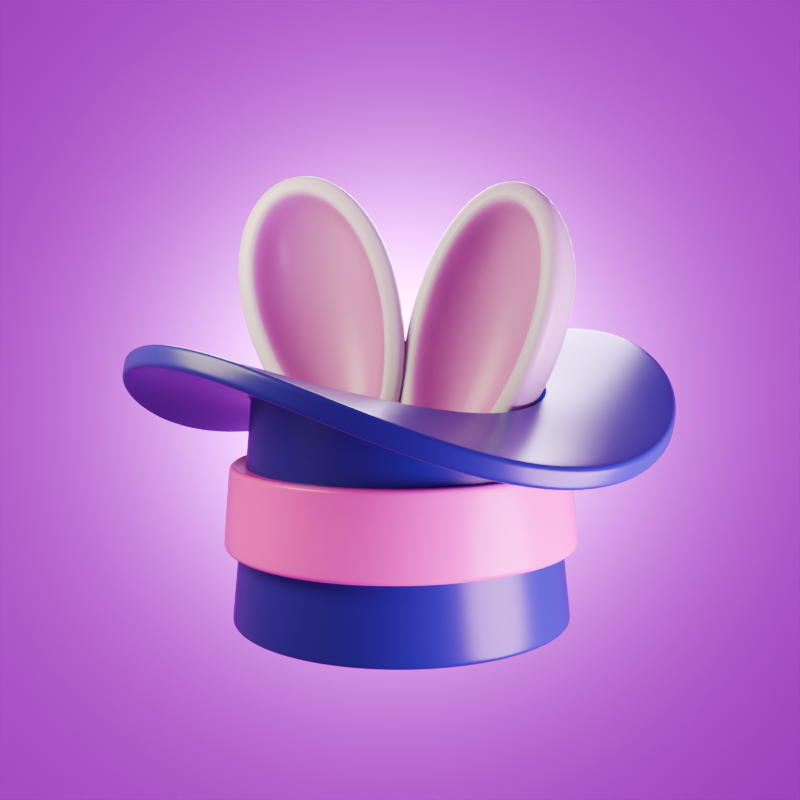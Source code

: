 # Source: Cute_Bunny_Ears_Magic_Hat.blend  (saved by Blender 4.0.36; exported with 4.5.12 LTS)
import bpy
from mathutils import Matrix  # noqa: F401  (used for matrix-valued properties, if any)

bpy.ops.wm.read_factory_settings(use_empty=True)
scene = bpy.context.scene
scene.name = 'Scene'

# ---- collections
col_collection = bpy.data.collections.new('Collection'); scene.collection.children.link(col_collection)

# ---- materials (node trees are filled in below, after node groups)
mat_material_001 = bpy.data.materials.new('Material.001')
mat_material_002 = bpy.data.materials.new('Material.002')
mat_material_003 = bpy.data.materials.new('Material.003')
mat_material_005 = bpy.data.materials.new('Material.005')
mat_material_004 = bpy.data.materials.new('Material.004')
mat_material = bpy.data.materials.new('Material')

# ---- node groups
ng_auto_smooth = bpy.data.node_groups.new('Auto Smooth', 'GeometryNodeTree')
_s = ng_auto_smooth.interface.new_socket(name='Geometry', in_out='OUTPUT', socket_type='NodeSocketGeometry')
_s = ng_auto_smooth.interface.new_socket(name='Geometry', in_out='INPUT', socket_type='NodeSocketGeometry')
_s = ng_auto_smooth.interface.new_socket(name='Angle', in_out='INPUT', socket_type='NodeSocketFloat')
_s.subtype = 'ANGLE'
_s.min_value = 0.0
_s.max_value = 3.142
ng_auto_smooth.is_modifier = True
_N = ng_auto_smooth.nodes; _L = ng_auto_smooth.links
n0 = _N.new('NodeGroupOutput'); n0.name = 'Group Output'; n0.location = (480, -100)
n1 = _N.new('NodeGroupInput'); n1.name = 'Group Input'; n1.location = (-420, -300)
n2 = _N.new('NodeGroupInput'); n2.name = 'Group Input.001'; n2.location = (-60, -100)
n3 = _N.new('GeometryNodeSetShadeSmooth'); n3.name = 'Set Shade Smooth'; n3.location = (120, -100)
n3.domain = 'EDGE'
n4 = _N.new('GeometryNodeSetShadeSmooth'); n4.name = 'Set Shade Smooth.001'; n4.location = (300, -100)
n5 = _N.new('GeometryNodeInputMeshEdgeAngle'); n5.name = 'Edge Angle'; n5.location = (-420, -220)
n6 = _N.new('GeometryNodeInputEdgeSmooth'); n6.name = 'Is Edge Smooth'; n6.location = (-60, -160)
n7 = _N.new('GeometryNodeInputShadeSmooth'); n7.name = 'Is Face Smooth'; n7.location = (-240, -340)
n8 = _N.new('FunctionNodeBooleanMath'); n8.name = 'Boolean Math'; n8.location = (-60, -220)
n9 = _N.new('FunctionNodeCompare'); n9.name = 'Compare'; n9.location = (-240, -180)
n9.operation = 'LESS_EQUAL'
_L.new(n5.outputs[0], n9.inputs[0])
_L.new(n4.outputs[0], n0.inputs[0])
_L.new(n1.outputs[1], n9.inputs[1])
_L.new(n9.outputs[0], n8.inputs[0])
_L.new(n7.outputs[0], n8.inputs[1])
_L.new(n2.outputs[0], n3.inputs[0])
_L.new(n6.outputs[0], n3.inputs[1])
_L.new(n3.outputs[0], n4.inputs[0])
_L.new(n8.outputs[0], n3.inputs[2])
n0.is_active_output = True

# ---- material node trees
mat_material_001.use_nodes = True; mat_material_001.node_tree.nodes.clear()
_N = mat_material_001.node_tree.nodes; _L = mat_material_001.node_tree.links
n0 = _N.new('ShaderNodeBsdfPrincipled'); n0.name = 'Principled BSDF'; n0.location = (10, 300)
n0.inputs[0].default_value = (0.02029, 0.02122, 0.2158, 1.0)
n0.inputs[2].default_value = 0.3
n0.inputs[3].default_value = 1.45
n1 = _N.new('ShaderNodeOutputMaterial'); n1.name = 'Material Output'; n1.location = (300, 300)
_L.new(n0.outputs[0], n1.inputs[0])
n1.is_active_output = True
mat_material_002.use_nodes = True; mat_material_002.node_tree.nodes.clear()
_N = mat_material_002.node_tree.nodes; _L = mat_material_002.node_tree.links
n0 = _N.new('ShaderNodeBsdfPrincipled'); n0.name = 'Principled BSDF'; n0.location = (10, 300)
n0.inputs[0].default_value = (0.7992, 0.1022, 0.5088, 1.0)
n0.inputs[2].default_value = 0.3
n0.inputs[3].default_value = 1.45
n1 = _N.new('ShaderNodeOutputMaterial'); n1.name = 'Material Output'; n1.location = (300, 300)
_L.new(n0.outputs[0], n1.inputs[0])
n1.is_active_output = True
mat_material_003.use_nodes = True; mat_material_003.node_tree.nodes.clear()
_N = mat_material_003.node_tree.nodes; _L = mat_material_003.node_tree.links
n0 = _N.new('ShaderNodeBsdfPrincipled'); n0.name = 'Principled BSDF'; n0.location = (10, 300)
n0.inputs[2].default_value = 0.35
n0.inputs[3].default_value = 1.45
n1 = _N.new('ShaderNodeOutputMaterial'); n1.name = 'Material Output'; n1.location = (300, 300)
n2 = _N.new('ShaderNodeAmbientOcclusion'); n2.name = 'Ambient Occlusion'; n2.location = (-774, 257)
n3 = _N.new('ShaderNodeValToRGB'); n3.name = 'Color Ramp'; n3.location = (-478, 240)
while len(n3.color_ramp.elements) > 1: n3.color_ramp.elements.remove(n3.color_ramp.elements[-1])
n3.color_ramp.elements[0].position = 0.3349; n3.color_ramp.elements[0].color = (0.1248, 0.01681, 0.08865, 1.0)
_e = n3.color_ramp.elements.new(1.0); _e.color = (1.0, 0.4621, 0.9472, 1.0)
_L.new(n0.outputs[0], n1.inputs[0])
_L.new(n2.outputs[0], n3.inputs[0])
_L.new(n3.outputs[0], n0.inputs[0])
n1.is_active_output = True
mat_material_005.use_nodes = True; mat_material_005.node_tree.nodes.clear()
_N = mat_material_005.node_tree.nodes; _L = mat_material_005.node_tree.links
n0 = _N.new('ShaderNodeBsdfPrincipled'); n0.name = 'Principled BSDF'; n0.location = (10, 300)
n0.inputs[0].default_value = (0.6241, 0.6239, 0.6239, 1.0)
n0.inputs[2].default_value = 0.35
n0.inputs[3].default_value = 1.45
n1 = _N.new('ShaderNodeOutputMaterial'); n1.name = 'Material Output'; n1.location = (300, 300)
_L.new(n0.outputs[0], n1.inputs[0])
n1.is_active_output = True
mat_material_004.use_nodes = True; mat_material_004.node_tree.nodes.clear()
_N = mat_material_004.node_tree.nodes; _L = mat_material_004.node_tree.links
n0 = _N.new('ShaderNodeBsdfPrincipled'); n0.name = 'Principled BSDF'; n0.location = (10, 300)
n0.inputs[0].default_value = (0.6241, 0.6239, 0.6239, 1.0)
n0.inputs[2].default_value = 0.35
n0.inputs[3].default_value = 1.45
n1 = _N.new('ShaderNodeOutputMaterial'); n1.name = 'Material Output'; n1.location = (300, 300)
_L.new(n0.outputs[0], n1.inputs[0])
n1.is_active_output = True
mat_material.use_nodes = True; mat_material.node_tree.nodes.clear()
_N = mat_material.node_tree.nodes; _L = mat_material.node_tree.links
n0 = _N.new('ShaderNodeBsdfPrincipled'); n0.name = 'Principled BSDF'; n0.location = (10, 300)
n0.inputs[0].default_value = (0.5477, 0.01939, 0.7455, 1.0)
n0.inputs[3].default_value = 1.45
n1 = _N.new('ShaderNodeOutputMaterial'); n1.name = 'Material Output'; n1.location = (300, 300)
_L.new(n0.outputs[0], n1.inputs[0])
n1.is_active_output = True

# ---- world
world_world = bpy.data.worlds.new('World'); scene.world = world_world
world_world.use_nodes = True; world_world.node_tree.nodes.clear()
_N = world_world.node_tree.nodes; _L = world_world.node_tree.links
n0 = _N.new('ShaderNodeOutputWorld'); n0.name = 'World Output'; n0.location = (300, 300)
n1 = _N.new('ShaderNodeBackground'); n1.name = 'Background'; n1.location = (10, 300)
n1.inputs[0].default_value = (0.5458, 0.1384, 0.5972, 1.0)
_L.new(n1.outputs[0], n0.inputs[0])
n0.is_active_output = True
world_world.color = (0.05088, 0.05088, 0.05088)
world_world.use_sun_shadow = False
world_world.sun_shadow_jitter_overblur = 0.0

# ---- cameras
cam_camera = bpy.data.cameras.new('Camera')

# ---- lights
light_area = bpy.data.lights.new('Area', 'AREA')
light_area.color = (0.4622, 0.3185, 0.584)
light_area.transmission_factor = 0.0
light_area.energy = 2000.0
light_area.shadow_maximum_resolution = 0.006
light_area.use_absolute_resolution = True
light_area.shape = 'DISK'
light_area.size = 5.0
light_area.size_y = 1.0
light_area_001 = bpy.data.lights.new('Area.001', 'AREA')
light_area_001.color = (1.0, 0.8308, 0.5223)
light_area_001.transmission_factor = 0.0
light_area_001.energy = 300.0
light_area_001.shadow_maximum_resolution = 0.006
light_area_001.use_absolute_resolution = True
light_area_001.shape = 'DISK'
light_area_001.size = 3.0
light_area_001.size_y = 1.0
light_area_002 = bpy.data.lights.new('Area.002', 'AREA')
light_area_002.color = (0.987, 0.363, 1.0)
light_area_002.transmission_factor = 0.0
light_area_002.energy = 600.0
light_area_002.shadow_maximum_resolution = 0.006
light_area_002.use_absolute_resolution = True
light_area_002.shape = 'DISK'
light_area_002.size = 3.0
light_area_002.size_y = 1.0
light_area_003 = bpy.data.lights.new('Area.003', 'AREA')
light_area_003.transmission_factor = 0.0
light_area_003.energy = 2000.0
light_area_003.shadow_maximum_resolution = 0.006
light_area_003.use_absolute_resolution = True
light_area_003.shape = 'DISK'
light_area_003.size = 3.0
light_area_003.size_y = 1.0

# ---- meshes
me_circle = bpy.data.meshes.new('Circle')
me_circle.from_pydata([(1.029e-09, 1.085, -9.893e-12), (-0.2117, 1.063, -0.04016), (-0.4152, 0.9996, -0.07416), (-0.6028, 0.8969, -0.0968), (-0.7672, 0.76, -0.1046), (-0.9021, 0.595, -0.09657), (-1.002, 0.4086, -0.07383), (-1.064, 0.2079, -0.03993), (-1.085, -4.749e-10, -9.893e-12), (-1.064, -0.2079, 0.03993), (-1.002, -0.4086, 0.07383), (-0.9021, -0.595, 0.09657), (-0.7672, -0.76, 0.1046), (-0.6028, -0.8969, 0.0968), (-0.4152, -0.9996, 0.07416), (-0.2117, -1.063, 0.04016), (1.029e-09, -1.085, -9.893e-12), (0.2117, -1.063, -0.04016), (0.4152, -0.9996, -0.07416), (0.6028, -0.8969, -0.0968), (0.7672, -0.76, -0.1046), (0.9021, -0.595, -0.09657), (1.002, -0.4086, -0.07383), (1.064, -0.2079, -0.03993), (1.085, -4.749e-10, -9.893e-12), (1.064, 0.2079, 0.03993), (1.002, 0.4086, 0.07383), (0.9021, 0.595, 0.09657), (0.7672, 0.76, 0.1046), (0.6028, 0.8969, 0.0968), (0.4152, 0.9996, 0.07416), (0.2117, 1.063, 0.04016), (1.602e-08, 2.029, 6.291e-09), (-0.3959, 1.985, -0.1523), (-0.7766, 1.854, -0.2807), (-1.127, 1.647, -0.3652), (-1.435, 1.38, -0.3934), (-1.687, 1.068, -0.3616), (-1.875, 0.7261, -0.2756), (-1.99, 0.3669, -0.1487), (-2.029, -1.734e-08, 7.184e-09), (-1.99, -0.3669, 0.1487), (-1.875, -0.7261, 0.2756), (-1.687, -1.068, 0.3616), (-1.435, -1.38, 0.3934), (-1.127, -1.647, 0.3652), (-0.7766, -1.854, 0.2807), (-0.3959, -1.985, 0.1523), (1.602e-08, -2.029, -6.291e-09), (0.3959, -1.985, -0.1523), (0.7766, -1.854, -0.2807), (1.127, -1.647, -0.3652), (1.435, -1.38, -0.3934), (1.687, -1.068, -0.3616), (1.875, -0.7261, -0.2756), (1.99, -0.3669, -0.1487), (2.029, -1.734e-08, -7.184e-09), (1.99, 0.3669, 0.1487), (1.875, 0.7261, 0.2756), (1.687, 1.068, 0.3616), (1.435, 1.38, 0.3934), (1.127, 1.647, 0.3652), (0.7766, 1.854, 0.2807), (0.3959, 1.985, 0.1523), (2.373e-09, 1.168, -1.74), (-0.2278, 1.144, -1.74), (-0.4468, 1.076, -1.74), (-0.6487, 0.9652, -1.74), (-0.8256, 0.8179, -1.74), (-0.9708, 0.6403, -1.74), (-1.079, 0.4397, -1.74), (-1.145, 0.2237, -1.74), (-1.168, -1.127e-09, -1.74), (-1.145, -0.2237, -1.74), (-1.079, -0.4397, -1.74), (-0.9708, -0.6403, -1.74), (-0.8256, -0.8179, -1.74), (-0.6487, -0.9652, -1.74), (-0.4468, -1.076, -1.74), (-0.2278, -1.144, -1.74), (2.373e-09, -1.168, -1.74), (0.2278, -1.144, -1.74), (0.4468, -1.076, -1.74), (0.6487, -0.9652, -1.74), (0.8256, -0.8179, -1.74), (0.9708, -0.6403, -1.74), (1.079, -0.4397, -1.74), (1.145, -0.2237, -1.74), (1.168, -1.127e-09, -1.74), (1.145, 0.2237, -1.74), (1.079, 0.4397, -1.74), (0.9708, 0.6403, -1.74), (0.8256, 0.8179, -1.74), (0.6487, 0.9652, -1.74), (0.4468, 1.076, -1.74), (0.2278, 1.144, -1.74), (-0.1806, 1.093, -0.1484), (0.03765, 1.113, -0.1052), (-0.3953, 1.027, -0.1864), (-0.5972, 0.9179, -0.2127), (-0.7764, 0.7691, -0.2221), (-0.923, 0.589, -0.2126), (-1.03, 0.3877, -0.1861), (-1.093, 0.1756, -0.1479), (-1.113, -0.03883, -0.1047), (-1.091, -0.2485, -0.063), (-1.029, -0.4473, -0.0286), (-0.9297, -0.6298, -0.006015), (-0.7979, -0.7905, 0.001843), (-0.6376, -0.9241, -0.006067), (-0.4535, -1.026, -0.02877), (-0.2514, -1.09, -0.06335), (-0.03765, -1.113, -0.1052), (0.1806, -1.093, -0.1484), (0.3953, -1.027, -0.1864), (0.5972, -0.9179, -0.2127), (0.7764, -0.7691, -0.2221), (0.923, -0.589, -0.2126), (1.03, -0.3877, -0.1861), (1.093, -0.1756, -0.1479), (1.113, 0.03883, -0.1047), (1.091, 0.2485, -0.063), (1.029, 0.4473, -0.0286), (0.9297, 0.6298, -0.006015), (0.7979, 0.7905, 0.001843), (0.6376, 0.9241, -0.006067), (0.4535, 1.026, -0.02877), (0.2514, 1.09, -0.06335), (-0.3482, 1.977, -0.3039), (0.04891, 2.029, -0.1514), (-0.7325, 1.838, -0.4327), (-1.089, 1.624, -0.5177), (-1.403, 1.348, -0.546), (-1.663, 1.029, -0.514), (-1.859, 0.6809, -0.4273), (-1.982, 0.3178, -0.2998), (-2.029, -0.05052, -0.1508), (-1.998, -0.416, -0.002336), (-1.891, -0.7712, 0.1239), (-1.711, -1.107, 0.2093), (-1.467, -1.412, 0.2407), (-1.166, -1.671, 0.2127), (-0.8207, -1.869, 0.1287), (-0.4436, -1.992, 0.0007748), (-0.04891, -2.029, -0.1514), (0.3482, -1.977, -0.3039), (0.7325, -1.838, -0.4327), (1.089, -1.624, -0.5177), (1.403, -1.348, -0.546), (1.663, -1.029, -0.514), (1.859, -0.6809, -0.4273), (1.982, -0.3178, -0.2998), (2.029, 0.05052, -0.1508), (1.998, 0.416, -0.002336), (1.891, 0.7712, 0.1239), (1.711, 1.107, 0.2093), (1.467, 1.412, 0.2407), (1.166, 1.671, 0.2127), (0.8207, 1.869, 0.1287), (0.4436, 1.992, 0.0007748), (-0.2528, 1.262, -1.764), (-0.0008983, 1.288, -1.764), (-0.4946, 1.186, -1.764), (-0.7167, 1.065, -1.764), (-0.9111, 0.9027, -1.764), (-1.071, 0.7075, -1.764), (-1.19, 0.4867, -1.764), (-1.263, 0.2484, -1.764), (-1.288, 0.0009095, -1.764), (-1.263, -0.2467, -1.764), (-1.19, -0.4855, -1.764), (-1.071, -0.7067, -1.764), (-0.9108, -0.9024, -1.764), (-0.716, -1.065, -1.764), (-0.4933, -1.187, -1.764), (-0.2512, -1.262, -1.764), (0.0008983, -1.288, -1.764), (0.2528, -1.262, -1.764), (0.4946, -1.186, -1.764), (0.7167, -1.065, -1.764), (0.9111, -0.9027, -1.764), (1.071, -0.7075, -1.764), (1.19, -0.4867, -1.764), (1.263, -0.2484, -1.764), (1.288, -0.0009095, -1.764), (1.263, 0.2467, -1.764), (1.19, 0.4855, -1.764), (1.071, 0.7067, -1.764), (0.9108, 0.9024, -1.764), (0.716, 1.065, -1.764), (0.4933, 1.187, -1.764), (0.2512, 1.262, -1.764), (-1.084, -0.4605, -0.6526), (-1.136, -0.4728, -1.215), (-1.024, -0.6813, -1.215), (-0.9788, -0.6566, -0.6526), (1.171, 0.0257, -0.6529), (1.23, 0.01224, -1.215), (1.206, 0.2473, -1.215), (1.149, 0.2479, -0.6528), (-0.8735, -0.8654, -1.215), (-0.8374, -0.8296, -0.6526), (1.136, 0.4728, -1.215), (1.084, 0.4605, -0.6526), (-0.69, -1.018, -1.215), (-0.6649, -0.9731, -0.6526), (1.024, 0.6813, -1.215), (0.9788, 0.6566, -0.6526), (-0.4801, -1.133, -1.215), (-0.4672, -1.081, -0.6526), (0.02491, 1.171, -0.6529), (0.01185, 1.23, -1.215), (-0.229, 1.206, -1.215), (-0.2038, 1.147, -0.6531), (0.8735, 0.8654, -1.215), (0.8374, 0.8296, -0.6526), (-0.2513, -1.205, -1.215), (-0.2513, -1.148, -0.6528), (-0.4617, 1.134, -1.215), (-0.4263, 1.077, -0.6533), (0.69, 1.018, -1.215), (0.6649, 0.9731, -0.6526), (-0.01185, -1.23, -1.215), (-0.02491, -1.171, -0.6529), (-0.6772, 1.016, -1.215), (-0.6337, 0.9627, -0.6535), (0.4801, 1.133, -1.215), (0.4672, 1.081, -0.6526), (0.229, -1.206, -1.215), (0.2038, -1.147, -0.6531), (-0.8666, 0.8585, -1.215), (-0.8172, 0.8096, -0.6535), (0.2513, 1.205, -1.215), (0.2513, 1.148, -0.6528), (0.4617, -1.134, -1.215), (0.4263, -1.077, -0.6533), (-1.022, 0.6683, -1.215), (-0.9682, 0.6252, -0.6535), (0.6772, -1.016, -1.215), (0.6337, -0.9627, -0.6535), (-1.137, 0.454, -1.215), (-1.08, 0.4186, -0.6533), (0.8666, -0.8585, -1.215), (0.8172, -0.8096, -0.6535), (-1.207, 0.2243, -1.215), (-1.148, 0.199, -0.6531), (1.022, -0.6683, -1.215), (0.9682, -0.6252, -0.6535), (-1.23, -0.01224, -1.215), (-1.171, -0.0257, -0.6529), (1.137, -0.454, -1.215), (1.08, -0.4186, -0.6533), (-1.206, -0.2473, -1.215), (-1.149, -0.2479, -0.6528), (1.207, -0.2243, -1.215), (1.148, -0.199, -0.6531)], [], [(4, 36, 35, 3), (31, 63, 62, 30), (18, 50, 49, 17), (5, 37, 36, 4), (0, 32, 63, 31), (19, 51, 50, 18), (6, 38, 37, 5), (20, 52, 51, 19), (7, 39, 38, 6), (21, 53, 52, 20), (8, 40, 39, 7), (22, 54, 53, 21), (9, 41, 40, 8), (23, 55, 54, 22), (10, 42, 41, 9), (24, 56, 55, 23), (11, 43, 42, 10), (25, 57, 56, 24), (12, 44, 43, 11), (26, 58, 57, 25), (13, 45, 44, 12), (27, 59, 58, 26), (14, 46, 45, 13), (1, 33, 32, 0), (28, 60, 59, 27), (15, 47, 46, 14), (2, 34, 33, 1), (29, 61, 60, 28), (16, 48, 47, 15), (3, 35, 34, 2), (30, 62, 61, 29), (17, 49, 48, 16), (10, 74, 75, 11), (24, 88, 89, 25), (11, 75, 76, 12), (25, 89, 90, 26), (12, 76, 77, 13), (26, 90, 91, 27), (13, 77, 78, 14), (0, 64, 65, 1), (27, 91, 92, 28), (14, 78, 79, 15), (1, 65, 66, 2), (28, 92, 93, 29), (15, 79, 80, 16), (2, 66, 67, 3), (29, 93, 94, 30), (16, 80, 81, 17), (3, 67, 68, 4), (30, 94, 95, 31), (17, 81, 82, 18), (4, 68, 69, 5), (31, 95, 64, 0), (18, 82, 83, 19), (5, 69, 70, 6), (19, 83, 84, 20), (6, 70, 71, 7), (20, 84, 85, 21), (7, 71, 72, 8), (21, 85, 86, 22), (8, 72, 73, 9), (22, 86, 87, 23), (9, 73, 74, 10), (23, 87, 88, 24), (65, 64, 95, 94, 93, 92, 91, 90, 89, 88, 87, 86, 85, 84, 83, 82, 81, 80, 79, 78, 77, 76, 75, 74, 73, 72, 71, 70, 69, 68, 67, 66), (100, 99, 131, 132), (127, 126, 158, 159), (114, 113, 145, 146), (101, 100, 132, 133), (97, 127, 159, 129), (115, 114, 146, 147), (102, 101, 133, 134), (116, 115, 147, 148), (103, 102, 134, 135), (117, 116, 148, 149), (104, 103, 135, 136), (118, 117, 149, 150), (105, 104, 136, 137), (119, 118, 150, 151), (106, 105, 137, 138), (120, 119, 151, 152), (107, 106, 138, 139), (121, 120, 152, 153), (108, 107, 139, 140), (122, 121, 153, 154), (109, 108, 140, 141), (123, 122, 154, 155), (110, 109, 141, 142), (96, 97, 129, 128), (124, 123, 155, 156), (111, 110, 142, 143), (98, 96, 128, 130), (125, 124, 156, 157), (112, 111, 143, 144), (99, 98, 130, 131), (126, 125, 157, 158), (113, 112, 144, 145), (194, 200, 172, 171), (198, 202, 186, 185), (107, 108, 201, 195), (121, 122, 203, 199), (108, 109, 205, 201), (122, 123, 207, 203), (109, 110, 209, 205), (212, 218, 162, 160), (123, 124, 215, 207), (110, 111, 217, 209), (96, 98, 219, 213), (124, 125, 221, 215), (111, 112, 223, 217), (98, 99, 225, 219), (125, 126, 227, 221), (112, 113, 229, 223), (99, 100, 231, 225), (126, 127, 233, 227), (113, 114, 235, 229), (100, 101, 237, 231), (127, 97, 210, 233), (114, 115, 239, 235), (101, 102, 241, 237), (115, 116, 243, 239), (102, 103, 245, 241), (116, 117, 247, 243), (103, 104, 249, 245), (117, 118, 251, 247), (104, 105, 253, 249), (118, 119, 255, 251), (105, 106, 192, 253), (119, 120, 196, 255), (160, 162, 163, 164, 165, 166, 167, 168, 169, 170, 171, 172, 173, 174, 175, 176, 177, 178, 179, 180, 181, 182, 183, 184, 185, 186, 187, 188, 189, 190, 191, 161), (50, 51, 147, 146), (37, 38, 134, 133), (51, 52, 148, 147), (38, 39, 135, 134), (52, 53, 149, 148), (39, 40, 136, 135), (53, 54, 150, 149), (40, 41, 137, 136), (54, 55, 151, 150), (41, 42, 138, 137), (55, 56, 152, 151), (42, 43, 139, 138), (56, 57, 153, 152), (43, 44, 140, 139), (57, 58, 154, 153), (44, 45, 141, 140), (58, 59, 155, 154), (45, 46, 142, 141), (32, 33, 128, 129), (59, 60, 156, 155), (46, 47, 143, 142), (33, 34, 130, 128), (60, 61, 157, 156), (47, 48, 144, 143), (34, 35, 131, 130), (61, 62, 158, 157), (48, 49, 145, 144), (35, 36, 132, 131), (62, 63, 159, 158), (49, 50, 146, 145), (36, 37, 133, 132), (63, 32, 129, 159), (197, 198, 185, 184), (193, 194, 171, 170), (250, 254, 183, 182), (248, 252, 169, 168), (246, 250, 182, 181), (244, 248, 168, 167), (242, 246, 181, 180), (240, 244, 167, 166), (238, 242, 180, 179), (236, 240, 166, 165), (211, 212, 160, 161), (234, 238, 179, 178), (230, 236, 165, 164), (228, 234, 178, 177), (226, 232, 191, 190), (224, 230, 164, 163), (222, 228, 177, 176), (220, 226, 190, 189), (218, 224, 163, 162), (216, 222, 176, 175), (214, 220, 189, 188), (97, 96, 213, 210), (208, 216, 175, 174), (232, 211, 161, 191), (206, 214, 188, 187), (204, 208, 174, 173), (202, 206, 187, 186), (200, 204, 173, 172), (120, 121, 199, 196), (254, 197, 184, 183), (252, 193, 170, 169), (197, 254, 255, 196), (193, 252, 253, 192), (254, 250, 251, 255), (252, 248, 249, 253), (250, 246, 247, 251), (248, 244, 245, 249), (246, 242, 243, 247), (244, 240, 241, 245), (242, 238, 239, 243), (240, 236, 237, 241), (238, 234, 235, 239), (211, 232, 233, 210), (236, 230, 231, 237), (234, 228, 229, 235), (232, 226, 227, 233), (230, 224, 225, 231), (228, 222, 223, 229), (226, 220, 221, 227), (224, 218, 219, 225), (222, 216, 217, 223), (220, 214, 215, 221), (218, 212, 213, 219), (216, 208, 209, 217), (214, 206, 207, 215), (212, 211, 210, 213), (208, 204, 205, 209), (206, 202, 203, 207), (204, 200, 201, 205), (202, 198, 199, 203), (200, 194, 195, 201), (198, 197, 196, 199), (194, 193, 192, 195), (106, 107, 195, 192)])
me_circle.polygons.foreach_set('use_smooth', [True] * 226)
_uv = me_circle.uv_layers.new(name='UVMap')
_uv.uv.foreach_set('vector', [0.0, 0.0, 0.0, 0.0, 0.0, 0.0, 0.0, 0.0, 0.0, 0.0, 0.0, 0.0, 0.0, 0.0, 0.0, 0.0, 0.0, 0.0, 0.0, 0.0, 0.0, 0.0, 0.0, 0.0, 0.0, 0.0, 0.0, 0.0, 0.0, 0.0, 0.0, 0.0, 0.0, 0.0, 0.0, 0.0, 0.0, 0.0, 0.0, 0.0, 0.0, 0.0, 0.0, 0.0, 0.0, 0.0, 0.0, 0.0, 0.0, 0.0, 0.0, 0.0, 0.0, 0.0, 0.0, 0.0, 0.0, 0.0, 0.0, 0.0, 0.0, 0.0, 0.0, 0.0, 0.0, 0.0, 0.0, 0.0, 0.0, 0.0, 0.0, 0.0, 0.0, 0.0, 0.0, 0.0, 0.0, 0.0, 0.0, 0.0, 0.0, 0.0, 0.0, 0.0, 0.0, 0.0, 0.0, 0.0, 0.0, 0.0, 0.0, 0.0, 0.0, 0.0, 0.0, 0.0, 0.0, 0.0, 0.0, 0.0, 0.0, 0.0, 0.0, 0.0, 0.0, 0.0, 0.0, 0.0, 0.0, 0.0, 0.0, 0.0, 0.0, 0.0, 0.0, 0.0, 0.0, 0.0, 0.0, 0.0, 0.0, 0.0, 0.0, 0.0, 0.0, 0.0, 0.0, 0.0, 0.0, 0.0, 0.0, 0.0, 0.0, 0.0, 0.0, 0.0, 0.0, 0.0, 0.0, 0.0, 0.0, 0.0, 0.0, 0.0, 0.0, 0.0, 0.0, 0.0, 0.0, 0.0, 0.0, 0.0, 0.0, 0.0, 0.0, 0.0, 0.0, 0.0, 0.0, 0.0, 0.0, 0.0, 0.0, 0.0, 0.0, 0.0, 0.0, 0.0, 0.0, 0.0, 0.0, 0.0, 0.0, 0.0, 0.0, 0.0, 0.0, 0.0, 0.0, 0.0, 0.0, 0.0, 0.0, 0.0, 0.0, 0.0, 0.0, 0.0, 0.0, 0.0, 0.0, 0.0, 0.0, 0.0, 0.0, 0.0, 0.0, 0.0, 0.0, 0.0, 0.0, 0.0, 0.0, 0.0, 0.0, 0.0, 0.0, 0.0, 0.0, 0.0, 0.0, 0.0, 0.0, 0.0, 0.0, 0.0, 0.0, 0.0, 0.0, 0.0, 0.0, 0.0, 0.0, 0.0, 0.0, 0.0, 0.0, 0.0, 0.0, 0.0, 0.0, 0.0, 0.0, 0.0, 0.0, 0.0, 0.0, 0.0, 0.0, 0.0, 0.0, 0.0, 0.0, 0.0, 0.0, 0.0, 0.0, 0.0, 0.0, 0.0, 0.0, 0.0, 0.0, 0.0, 0.0, 0.0, 0.0, 0.0, 0.0, 0.0, 0.0, 0.0, 0.0, 0.0, 0.0, 0.0, 0.0, 0.0, 0.0, 0.0, 0.0, 0.0, 0.0, 0.0, 0.0, 0.0, 0.0, 0.0, 0.0, 0.0, 0.0, 0.0, 0.0, 0.0, 0.0, 0.0, 0.0, 0.0, 0.0, 0.0, 0.0, 0.0, 0.0, 0.0, 0.0, 0.0, 0.0, 0.0, 0.0, 0.0, 0.0, 0.0, 0.0, 0.0, 0.0, 0.0, 0.0, 0.0, 0.0, 0.0, 0.0, 0.0, 0.0, 0.0, 0.0, 0.0, 0.0, 0.0, 0.0, 0.0, 0.0, 0.0, 0.0, 0.0, 0.0, 0.0, 0.0, 0.0, 0.0, 0.0, 0.0, 0.0, 0.0, 0.0, 0.0, 0.0, 0.0, 0.0, 0.0, 0.0, 0.0, 0.0, 0.0, 0.0, 0.0, 0.0, 0.0, 0.0, 0.0, 0.0, 0.0, 0.0, 0.0, 0.0, 0.0, 0.0, 0.0, 0.0, 0.0, 0.0, 0.0, 0.0, 0.0, 0.0, 0.0, 0.0, 0.0, 0.0, 0.0, 0.0, 0.0, 0.0, 0.0, 0.0, 0.0, 0.0, 0.0, 0.0, 0.0, 0.0, 0.0, 0.0, 0.0, 0.0, 0.0, 0.0, 0.0, 0.0, 0.0, 0.0, 0.0, 0.0, 0.0, 0.0, 0.0, 0.0, 0.0, 0.0, 0.0, 0.0, 0.0, 0.0, 0.0, 0.0, 0.0, 0.0, 0.0, 0.0, 0.0, 0.0, 0.0, 0.0, 0.0, 0.0, 0.0, 0.0, 0.0, 0.0, 0.0, 0.0, 0.0, 0.0, 0.0, 0.0, 0.0, 0.0, 0.0, 0.0, 0.0, 0.0, 0.0, 0.0, 0.0, 0.0, 0.0, 0.0, 0.0, 0.0, 0.0, 0.0, 0.0, 0.0, 0.0, 0.0, 0.0, 0.0, 0.0, 0.0, 0.0, 0.0, 0.0, 0.0, 0.0, 0.0, 0.0, 0.0, 0.0, 0.0, 0.0, 0.0, 0.0, 0.0, 0.0, 0.0, 0.0, 0.0, 0.0, 0.0, 0.0, 0.0, 0.0, 0.0, 0.0, 0.0, 0.0, 0.0, 0.0, 0.0, 0.0, 0.0, 0.0, 0.0, 0.0, 0.0, 0.0, 0.0, 0.0, 0.0, 0.0, 0.0, 0.0, 0.0, 0.0, 0.0, 0.0, 0.0, 0.0, 0.0, 0.0, 0.0, 0.0, 0.0, 0.0, 0.0, 0.0, 0.0, 0.0, 0.0, 0.0, 0.0, 0.0, 0.0, 0.0, 0.0, 0.0, 0.0, 0.0, 0.0, 0.0, 0.0, 0.0, 0.0, 0.0, 0.0, 0.0, 0.0, 0.0, 0.0, 0.0, 0.0, 0.0, 0.0, 0.0, 0.0, 0.0, 0.0, 0.0, 0.0, 0.0, 0.0, 0.0, 0.0, 0.0, 0.0, 0.0, 0.0, 0.0, 0.0, 0.0, 0.0, 0.0, 0.0, 0.0, 0.0, 0.0, 0.0, 0.0, 0.0, 0.0, 0.0, 0.0, 0.0, 0.0, 0.0, 0.0, 0.0, 0.0, 0.0, 0.0, 0.0, 0.0, 0.0, 0.0, 0.0, 0.0, 0.0, 0.0, 0.0, 0.0, 0.0, 0.0, 0.0, 0.0, 0.0, 0.0, 0.0, 0.0, 0.0, 0.0, 0.0, 0.0, 0.0, 0.0, 0.0, 0.0, 0.0, 0.0, 0.0, 0.0, 0.0, 0.0, 0.0, 0.0, 0.0, 0.0, 0.0, 0.0, 0.0, 0.0, 0.0, 0.0, 0.0, 0.0, 0.0, 0.0, 0.0, 0.0, 0.0, 0.0, 0.0, 0.0, 0.0, 0.0, 0.0, 0.0, 0.0, 0.0, 0.0, 0.0, 0.0, 0.0, 0.0, 0.0, 0.0, 0.0, 0.0, 0.0, 0.0, 0.0, 0.0, 0.0, 0.0, 0.0, 0.0, 0.0, 0.0, 0.0, 0.0, 0.0, 0.0, 0.0, 0.0, 0.0, 0.0, 0.0, 0.0, 0.0, 0.0, 0.0, 0.0, 0.0, 0.0, 0.0, 0.0, 0.0, 0.0, 0.0, 0.0, 0.0, 0.0, 0.0, 0.0, 0.0, 0.0, 0.0, 0.0, 0.0, 0.0, 0.0, 0.0, 0.0, 0.0, 0.0, 0.0, 0.0, 0.0, 0.0, 0.0, 0.0, 0.0, 0.0, 0.0, 0.0, 0.0, 0.0, 0.0, 0.0, 0.0, 0.0, 0.0, 0.0, 0.0, 0.0, 0.0, 0.0, 0.0, 0.0, 0.0, 0.0, 0.0, 0.0, 0.0, 0.0, 0.0, 0.0, 0.0, 0.0, 0.0, 0.0, 0.0, 0.0, 0.0, 0.0, 0.0, 0.0, 0.0, 0.0, 0.0, 0.0, 0.0, 0.0, 0.0, 0.0, 0.0, 0.0, 0.0, 0.0, 0.0, 0.0, 0.0, 0.0, 0.0, 0.0, 0.0, 0.0, 0.0, 0.0, 0.0, 0.0, 0.0, 0.0, 0.0, 0.0, 0.0, 0.0, 0.0, 0.0, 0.0, 0.0, 0.0, 0.0, 0.0, 0.0, 0.0, 0.0, 0.0, 0.0, 0.0, 0.0, 0.0, 0.0, 0.0, 0.0, 0.0, 0.0, 0.0, 0.0, 0.0, 0.0, 0.0, 0.0, 0.0, 0.0, 0.0, 0.0, 0.0, 0.0, 0.0, 0.0, 0.0, 0.0, 0.0, 0.0, 0.0, 0.0, 0.0, 0.0, 0.0, 0.0, 0.0, 0.0, 0.0, 0.0, 0.0, 0.0, 0.0, 0.0, 0.0, 0.0, 0.0, 0.0, 0.0, 0.0, 0.0, 0.0, 0.0, 0.0, 0.0, 0.0, 0.0, 0.0, 0.0, 0.0, 0.0, 0.0, 0.0, 0.0, 0.0, 0.0, 0.0, 0.0, 0.0, 0.0, 0.0, 0.0, 0.0, 0.0, 0.0, 0.0, 0.0, 0.0, 0.0, 0.0, 0.0, 0.0, 0.0, 0.0, 0.0, 0.0, 0.0, 0.0, 0.0, 0.0, 0.0, 0.0, 0.0, 0.0, 0.0, 0.0, 0.0, 0.0, 0.0, 0.0, 0.0, 0.0, 0.0, 0.0, 0.0, 0.0, 0.0, 0.0, 0.0, 0.0, 0.0, 0.0, 0.0, 0.0, 0.0, 0.0, 0.0, 0.0, 0.0, 0.0, 0.0, 0.0, 0.0, 0.0, 0.0, 0.0, 0.0, 0.0, 0.0, 0.0, 0.0, 0.0, 0.0, 0.0, 0.0, 0.0, 0.0, 0.0, 0.0, 0.0, 0.0, 0.0, 0.0, 0.0, 0.0, 0.0, 0.0, 0.0, 0.0, 0.0, 0.0, 0.0, 0.0, 0.0, 0.0, 0.0, 0.0, 0.0, 0.0, 0.0, 0.0, 0.0, 0.0, 0.0, 0.0, 0.0, 0.0, 0.0, 0.0, 0.0, 0.0, 0.0, 0.0, 0.0, 0.0, 0.0, 0.0, 0.0, 0.0, 0.0, 0.0, 0.0, 0.0, 0.0, 0.0, 0.0, 0.0, 0.0, 0.0, 0.0, 0.0, 0.0, 0.0, 0.0, 0.0, 0.0, 0.0, 0.0, 0.0, 0.0, 0.0, 0.0, 0.0, 0.0, 0.0, 0.0, 0.0, 0.0, 0.0, 0.0, 0.0, 0.0, 0.0, 0.0, 0.0, 0.0, 0.0, 0.0, 0.0, 0.0, 0.0, 0.0, 0.0, 0.0, 0.0, 0.0, 0.0, 0.0, 0.0, 0.0, 0.0, 0.0, 0.0, 0.0, 0.0, 0.0, 0.0, 0.0, 0.0, 0.0, 0.0, 0.0, 0.0, 0.0, 0.0, 0.0, 0.0, 0.0, 0.0, 0.0, 0.0, 0.0, 0.0, 0.0, 0.0, 0.0, 0.0, 0.0, 0.0, 0.0, 0.0, 0.0, 0.0, 0.0, 0.0, 0.0, 0.0, 0.0, 0.0, 0.0, 0.0, 0.0, 0.0, 0.0, 0.0, 0.0, 0.0, 0.0, 0.0, 0.0, 0.0, 0.0, 0.0, 0.0, 0.0, 0.0, 0.0, 0.0, 0.0, 0.0, 0.0, 0.0, 0.0, 0.0, 0.0, 0.0, 0.0, 0.0, 0.0, 0.0, 0.0, 0.0, 0.0, 0.0, 0.0, 0.0, 0.0, 0.0, 0.0, 0.0, 0.0, 0.0, 0.0, 0.0, 0.0, 0.0, 0.0, 0.0, 0.0, 0.0, 0.0, 0.0, 0.0, 0.0, 0.0, 0.0, 0.0, 0.0, 0.0, 0.0, 0.0, 0.0, 0.0, 0.0, 0.0, 0.0, 0.0, 0.0, 0.0, 0.0, 0.0, 0.0, 0.0, 0.0, 0.0, 0.0, 0.0, 0.0, 0.0, 0.0, 0.0, 0.0, 0.0, 0.0, 0.0, 0.0, 0.0, 0.0, 0.0, 0.0, 0.0, 0.0, 0.0, 0.0, 0.0, 0.0, 0.0, 0.0, 0.0, 0.0, 0.0, 0.0, 0.0, 0.0, 0.0, 0.0, 0.0, 0.0, 0.0, 0.0, 0.0, 0.0, 0.0, 0.0, 0.0, 0.0, 0.0, 0.0, 0.0, 0.0, 0.0, 0.0, 0.0, 0.0, 0.0, 0.0, 0.0, 0.0, 0.0, 0.0, 0.0, 0.0, 0.0, 0.0, 0.0, 0.0, 0.0, 0.0, 0.0, 0.0, 0.0, 0.0, 0.0, 0.0, 0.0, 0.0, 0.0, 0.0, 0.0, 0.0, 0.0, 0.0, 0.0, 0.0, 0.0, 0.0, 0.0, 0.0, 0.0, 0.0, 0.0, 0.0, 0.0, 0.0, 0.0, 0.0, 0.0, 0.0, 0.0, 0.0, 0.0, 0.0, 0.0, 0.0, 0.0, 0.0, 0.0, 0.0, 0.0, 0.0, 0.0, 0.0, 0.0, 0.0, 0.0, 0.0, 0.0, 0.0, 0.0, 0.0, 0.0, 0.0, 0.0, 0.0, 0.0, 0.0, 0.0, 0.0, 0.0, 0.0, 0.0, 0.0, 0.0, 0.0, 0.0, 0.0, 0.0, 0.0, 0.0, 0.0, 0.0, 0.0, 0.0, 0.0, 0.0, 0.0, 0.0, 0.0, 0.0, 0.0, 0.0, 0.0, 0.0, 0.0, 0.0, 0.0, 0.0, 0.0, 0.0, 0.0, 0.0, 0.0, 0.0, 0.0, 0.0, 0.0, 0.0, 0.0, 0.0, 0.0, 0.0, 0.0, 0.0, 0.0, 0.0, 0.0, 0.0, 0.0, 0.0, 0.0, 0.0, 0.0, 0.0, 0.0, 0.0, 0.0, 0.0, 0.0, 0.0, 0.0, 0.0, 0.0, 0.0, 0.0, 0.0, 0.0, 0.0, 0.0, 0.0, 0.0, 0.0, 0.0, 0.0, 0.0, 0.0, 0.0, 0.0, 0.0, 0.0, 0.0, 0.0, 0.0, 0.0, 0.0, 0.0, 0.0, 0.0, 0.0, 0.0, 0.0, 0.0, 0.0, 0.0, 0.0, 0.0, 0.0, 0.0, 0.0, 0.0, 0.0, 0.0, 0.0, 0.0, 0.0, 0.0, 0.0, 0.0, 0.0, 0.0, 0.0, 0.0, 0.0, 0.0, 0.0, 0.0, 0.0, 0.0, 0.0, 0.0, 0.0, 0.0, 0.0, 0.0, 0.0, 0.0, 0.0, 0.0, 0.0, 0.0, 0.0, 0.0, 0.0, 0.0, 0.0, 0.0, 0.0, 0.0, 0.0, 0.0, 0.0, 0.0, 0.0, 0.0, 0.0, 0.0, 0.0, 0.0, 0.0, 0.0, 0.0, 0.0, 0.0, 0.0, 0.0, 0.0, 0.0, 0.0, 0.0, 0.0, 0.0, 0.0, 0.0, 0.0, 0.0, 0.0, 0.0, 0.0, 0.0, 0.0, 0.0, 0.0, 0.0, 0.0, 0.0, 0.0, 0.0, 0.0, 0.0, 0.0, 0.0, 0.0, 0.0, 0.0, 0.0, 0.0, 0.0, 0.0, 0.0, 0.0, 0.0, 0.0, 0.0, 0.0, 0.0, 0.0, 0.0, 0.0, 0.0, 0.0, 0.0, 0.0, 0.0, 0.0, 0.0, 0.0, 0.0, 0.0, 0.0, 0.0, 0.0, 0.0, 0.0, 0.0, 0.0, 0.0, 0.0, 0.0, 0.0, 0.0, 0.0, 0.0, 0.0, 0.0, 0.0, 0.0, 0.0, 0.0, 0.0, 0.0, 0.0, 0.0, 0.0, 0.0, 0.0, 0.0, 0.0, 0.0, 0.0, 0.0, 0.0, 0.0, 0.0, 0.0, 0.0, 0.0, 0.0, 0.0, 0.0, 0.0, 0.0, 0.0, 0.0, 0.0, 0.0, 0.0, 0.0, 0.0, 0.0, 0.0, 0.0, 0.0, 0.0, 0.0, 0.0, 0.0, 0.0, 0.0, 0.0, 0.0, 0.0, 0.0, 0.0, 0.0, 0.0, 0.0, 0.0, 0.0, 0.0, 0.0, 0.0, 0.0, 0.0, 0.0, 0.0, 0.0, 0.0, 0.0, 0.0, 0.0, 0.0, 0.0, 0.0, 0.0, 0.0, 0.0, 0.0, 0.0, 0.0, 0.0, 0.0, 0.0, 0.0, 0.0, 0.0, 0.0, 0.0, 0.0, 0.0, 0.0, 0.0, 0.0, 0.0, 0.0, 0.0, 0.0, 0.0, 0.0, 0.0, 0.0, 0.0, 0.0, 0.0, 0.0, 0.0, 0.0, 0.0, 0.0, 0.0, 0.0, 0.0, 0.0, 0.0, 0.0, 0.0, 0.0, 0.0, 0.0, 0.0, 0.0, 0.0, 0.0, 0.0, 0.0, 0.0, 0.0, 0.0, 0.0, 0.0, 0.0, 0.0, 0.0, 0.0, 0.0, 0.0, 0.0, 0.0, 0.0, 0.0, 0.0, 0.0, 0.0, 0.0, 0.0, 0.0, 0.0, 0.0, 0.0, 0.0, 0.0, 0.0, 0.0, 0.0, 0.0, 0.0, 0.0, 0.0, 0.0, 0.0, 0.0, 0.0, 0.0, 0.0, 0.0, 0.0, 0.0, 0.0, 0.0, 0.0, 0.0, 0.0, 0.0, 0.0, 0.0, 0.0, 0.0, 0.0, 0.0, 0.0, 0.0, 0.0, 0.0, 0.0, 0.0, 0.0, 0.0, 0.0, 0.0, 0.0, 0.0, 0.0, 0.0, 0.0, 0.0, 0.0, 0.0, 0.0, 0.0, 0.0, 0.0, 0.0, 0.0, 0.0, 0.0, 0.0, 0.0, 0.0, 0.0, 0.0, 0.0, 0.0, 0.0, 0.0, 0.0, 0.0, 0.0, 0.0, 0.0, 0.0, 0.0, 0.0, 0.0, 0.0, 0.0, 0.0, 0.0, 0.0, 0.0, 0.0, 0.0, 0.0, 0.0, 0.0, 0.0, 0.0, 0.0, 0.0, 0.0, 0.0, 0.0, 0.0, 0.0, 0.0, 0.0, 0.0, 0.0, 0.0, 0.0, 0.0, 0.0, 0.0, 0.0, 0.0, 0.0, 0.0, 0.0, 0.0, 0.0, 0.0, 0.0, 0.0, 0.0, 0.0, 0.0, 0.0, 0.0, 0.0, 0.0, 0.0, 0.0, 0.0, 0.0, 0.0, 0.0, 0.0, 0.0, 0.0, 0.0, 0.0, 0.0, 0.0, 0.0, 0.0, 0.0, 0.0, 0.0, 0.0, 0.0, 0.0, 0.0, 0.0, 0.0, 0.0, 0.0, 0.0, 0.0, 0.0, 0.0, 0.0, 0.0, 0.0, 0.0, 0.0, 0.0, 0.0, 0.0, 0.0, 0.0, 0.0, 0.0, 0.0, 0.0, 0.0, 0.0, 0.0, 0.0, 0.0, 0.0, 0.0, 0.0, 0.0, 0.0, 0.0, 0.0, 0.0, 0.0, 0.0, 0.0, 0.0, 0.0, 0.0, 0.0, 0.0, 0.0, 0.0, 0.0, 0.0, 0.0, 0.0, 0.0, 0.0, 0.0, 0.0, 0.0, 0.0, 0.0, 0.0, 0.0, 0.0, 0.0, 0.0, 0.0, 0.0, 0.0, 0.0, 0.0, 0.0, 0.0, 0.0, 0.0, 0.0, 0.0, 0.0, 0.0, 0.0, 0.0, 0.0, 0.0, 0.0, 0.0, 0.0, 0.0, 0.0, 0.0, 0.0, 0.0, 0.0, 0.0, 0.0, 0.0, 0.0, 0.0, 0.0, 0.0, 0.0, 0.0, 0.0, 0.0, 0.0, 0.0, 0.0, 0.0, 0.0, 0.0, 0.0, 0.0, 0.0, 0.0, 0.0, 0.0, 0.0, 0.0, 0.0, 0.0, 0.0, 0.0, 0.0, 0.0, 0.0, 0.0, 0.0, 0.0, 0.0, 0.0, 0.0, 0.0, 0.0, 0.0, 0.0, 0.0, 0.0, 0.0, 0.0, 0.0, 0.0, 0.0, 0.0, 0.0, 0.0, 0.0, 0.0, 0.0, 0.0, 0.0, 0.0, 0.0, 0.0, 0.0, 0.0, 0.0, 0.0, 0.0, 0.0, 0.0, 0.0, 0.0, 0.0, 0.0, 0.0, 0.0, 0.0, 0.0, 0.0, 0.0, 0.0, 0.0, 0.0, 0.0, 0.0, 0.0, 0.0, 0.0, 0.0, 0.0, 0.0, 0.0, 0.0, 0.0])
me_circle.materials.append(mat_material_001)
me_circle.update()
me_circle_001 = bpy.data.meshes.new('Circle.001')
me_circle_001.from_pydata([(-0.02491, -1.171, -0.6529), (-0.01185, -1.23, -1.215), (0.6649, 0.9731, -0.6526), (0.69, 1.018, -1.215), (-0.4263, 1.077, -0.6533), (-0.4617, 1.134, -1.215), (-0.2513, -1.148, -0.6528), (-0.2513, -1.205, -1.215), (0.8374, 0.8296, -0.6526), (0.8735, 0.8654, -1.215), (-0.2038, 1.147, -0.6531), (-0.229, 1.206, -1.215), (0.01185, 1.23, -1.215), (0.02491, 1.171, -0.6529), (-0.4672, -1.081, -0.6526), (-0.4801, -1.133, -1.215), (0.9788, 0.6566, -0.6526), (1.024, 0.6813, -1.215), (-0.6649, -0.9731, -0.6526), (-0.69, -1.018, -1.215), (1.084, 0.4605, -0.6526), (1.136, 0.4728, -1.215), (-0.8374, -0.8296, -0.6526), (-0.8735, -0.8654, -1.215), (1.149, 0.2479, -0.6528), (1.206, 0.2473, -1.215), (1.23, 0.01224, -1.215), (1.171, 0.0257, -0.6529), (-0.9788, -0.6566, -0.6526), (-1.024, -0.6813, -1.215), (-1.136, -0.4728, -1.215), (-1.084, -0.4605, -0.6526), (-0.6772, 1.016, -1.215), (-0.6337, 0.9627, -0.6535), (0.4801, 1.133, -1.215), (0.4672, 1.081, -0.6526), (0.229, -1.206, -1.215), (0.2038, -1.147, -0.6531), (-0.8666, 0.8585, -1.215), (-0.8172, 0.8096, -0.6535), (0.2513, 1.205, -1.215), (0.2513, 1.148, -0.6528), (0.4617, -1.134, -1.215), (0.4263, -1.077, -0.6533), (-1.022, 0.6683, -1.215), (-0.9682, 0.6252, -0.6535), (0.6772, -1.016, -1.215), (0.6337, -0.9627, -0.6535), (-1.137, 0.454, -1.215), (-1.08, 0.4186, -0.6533), (0.8666, -0.8585, -1.215), (0.8172, -0.8096, -0.6535), (-1.207, 0.2243, -1.215), (-1.148, 0.199, -0.6531), (1.022, -0.6683, -1.215), (0.9682, -0.6252, -0.6535), (-1.23, -0.01224, -1.215), (-1.171, -0.0257, -0.6529), (1.137, -0.454, -1.215), (1.08, -0.4186, -0.6533), (-1.206, -0.2473, -1.215), (-1.149, -0.2479, -0.6528), (1.207, -0.2243, -1.215), (1.148, -0.199, -0.6531), (-1.28, -0.5427, -0.6325), (-1.156, -0.7751, -0.6331), (-0.9886, -0.9795, -0.6333), (1.358, 0.2902, -0.6317), (1.28, 0.5427, -0.6325), (-1.025, -1.015, -1.196), (1.333, 0.5547, -1.195), (-0.8097, -1.194, -1.195), (-0.7847, -1.149, -0.6331), (-0.272, 1.414, -1.191), (0.01155, 1.443, -1.192), (1.025, 1.015, -1.196), (1.201, 0.7996, -1.195), (-0.2938, -1.414, -1.194), (-0.5632, -1.329, -1.195), (-0.5451, 1.329, -1.19), (-0.2944, -1.357, -0.6316), (-0.02526, -1.384, -0.6305), (-0.5092, 1.272, -0.6283), (-0.7531, 1.138, -0.6276), (0.7847, 1.149, -0.6331), (0.5507, 1.277, -0.6325), (0.2463, -1.355, -0.6294), (-0.9679, 0.9589, -0.6273), (0.2944, 1.357, -0.6316), (0.5092, -1.272, -0.6283), (-1.145, 0.7431, -0.6276), (0.02526, 1.384, -0.6305), (0.7968, -1.191, -1.189), (0.5451, -1.329, -1.19), (-1.198, 0.7864, -1.189), (0.7531, -1.138, -0.6276), (-1.332, 0.5361, -1.19), (-1.276, 0.5003, -0.6283), (1.017, -1.008, -1.189), (0.9679, -0.9589, -0.6273), (-1.415, 0.2667, -1.191), (-1.356, 0.2407, -0.6294), (1.198, -0.7864, -1.189), (1.145, -0.7431, -0.6276), (-1.443, -0.0119, -1.192), (-1.384, -0.02601, -0.6305), (1.332, -0.5361, -1.19), (1.276, -0.5003, -0.6283), (-1.415, -0.2891, -1.194), (-1.358, -0.2902, -0.6317), (1.356, -0.2407, -0.6294), (1.384, 0.02601, -0.6305), (1.443, 0.0119, -1.192), (1.415, -0.2667, -1.191), (-1.201, -0.7996, -1.195), (-1.333, -0.5547, -1.195), (1.415, 0.2891, -1.194), (1.156, 0.7751, -0.6331), (0.9886, 0.9795, -0.6333), (-0.5507, -1.277, -0.6325), (-0.2463, 1.355, -0.6294), (0.8097, 1.194, -1.195), (-0.01155, -1.443, -1.192), (-0.7968, 1.191, -1.189), (0.5632, 1.329, -1.195), (0.272, -1.414, -1.191), (-1.017, 1.008, -1.189), (0.2938, 1.414, -1.194)], [], [(26, 27, 63, 62), (30, 31, 61, 60), (62, 63, 59, 58), (60, 61, 57, 56), (58, 59, 55, 54), (56, 57, 53, 52), (54, 55, 51, 50), (52, 53, 49, 48), (50, 51, 47, 46), (48, 49, 45, 44), (46, 47, 43, 42), (12, 13, 41, 40), (44, 45, 39, 38), (42, 43, 37, 36), (40, 41, 35, 34), (38, 39, 33, 32), (36, 37, 0, 1), (34, 35, 2, 3), (32, 33, 4, 5), (1, 0, 6, 7), (3, 2, 8, 9), (5, 4, 10, 11), (7, 6, 14, 15), (9, 8, 16, 17), (11, 10, 13, 12), (15, 14, 18, 19), (17, 16, 20, 21), (19, 18, 22, 23), (21, 20, 24, 25), (23, 22, 28, 29), (25, 24, 27, 26), (29, 28, 31, 30), (112, 113, 110, 111), (115, 108, 109, 64), (113, 106, 107, 110), (108, 104, 105, 109), (106, 102, 103, 107), (104, 100, 101, 105), (102, 98, 99, 103), (100, 96, 97, 101), (98, 92, 95, 99), (96, 94, 90, 97), (92, 93, 89, 95), (74, 127, 88, 91), (94, 126, 87, 90), (93, 125, 86, 89), (127, 124, 85, 88), (126, 123, 83, 87), (125, 122, 81, 86), (124, 121, 84, 85), (123, 79, 82, 83), (122, 77, 80, 81), (121, 75, 118, 84), (79, 73, 120, 82), (77, 78, 119, 80), (75, 76, 117, 118), (73, 74, 91, 120), (78, 71, 72, 119), (76, 70, 68, 117), (71, 69, 66, 72), (70, 116, 67, 68), (69, 114, 65, 66), (116, 112, 111, 67), (114, 115, 64, 65), (33, 39, 87, 83), (23, 29, 114, 69), (61, 31, 64, 109), (8, 2, 84, 118), (35, 41, 88, 85), (22, 18, 72, 66), (59, 63, 110, 107), (37, 43, 89, 86), (25, 26, 112, 116), (57, 61, 109, 105), (39, 45, 90, 87), (55, 59, 107, 103), (41, 13, 91, 88), (53, 57, 105, 101), (51, 55, 103, 99), (46, 42, 93, 92), (49, 53, 101, 97), (47, 51, 99, 95), (12, 40, 127, 74), (43, 47, 95, 89), (44, 38, 126, 94), (45, 49, 97, 90), (31, 28, 65, 64), (42, 36, 125, 93), (48, 44, 94, 96), (28, 22, 66, 65), (40, 34, 124, 127), (50, 46, 92, 98), (24, 20, 68, 67), (38, 32, 123, 126), (52, 48, 96, 100), (36, 1, 122, 125), (54, 50, 98, 102), (63, 27, 111, 110), (34, 3, 121, 124), (56, 52, 100, 104), (26, 62, 113, 112), (32, 5, 79, 123), (58, 54, 102, 106), (29, 30, 115, 114), (11, 12, 74, 73), (1, 7, 77, 122), (60, 56, 104, 108), (9, 17, 76, 75), (62, 58, 106, 113), (7, 15, 78, 77), (30, 60, 108, 115), (19, 23, 69, 71), (5, 11, 73, 79), (3, 9, 75, 121), (17, 21, 70, 76), (6, 0, 81, 80), (15, 19, 71, 78), (4, 33, 83, 82), (13, 10, 120, 91), (21, 25, 116, 70), (16, 8, 118, 117), (2, 35, 85, 84), (18, 14, 119, 72), (27, 24, 67, 111), (14, 6, 80, 119), (0, 37, 86, 81), (20, 16, 117, 68), (10, 4, 82, 120)])
me_circle_001.polygons.foreach_set('use_smooth', [True] * 128)
_uv = me_circle_001.uv_layers.new(name='UVMap')
_uv.uv.foreach_set('vector', [0.0, 0.0, 0.0, 0.0, 0.0, 0.0, 0.0, 0.0, 0.0, 0.0, 0.0, 0.0, 0.0, 0.0, 0.0, 0.0, 0.0, 0.0, 0.0, 0.0, 0.0, 0.0, 0.0, 0.0, 0.0, 0.0, 0.0, 0.0, 0.0, 0.0, 0.0, 0.0, 0.0, 0.0, 0.0, 0.0, 0.0, 0.0, 0.0, 0.0, 0.0, 0.0, 0.0, 0.0, 0.0, 0.0, 0.0, 0.0, 0.0, 0.0, 0.0, 0.0, 0.0, 0.0, 0.0, 0.0, 0.0, 0.0, 0.0, 0.0, 0.0, 0.0, 0.0, 0.0, 0.0, 0.0, 0.0, 0.0, 0.0, 0.0, 0.0, 0.0, 0.0, 0.0, 0.0, 0.0, 0.0, 0.0, 0.0, 0.0, 0.0, 0.0, 0.0, 0.0, 0.0, 0.0, 0.0, 0.0, 0.0, 0.0, 0.0, 0.0, 0.0, 0.0, 0.0, 0.0, 0.0, 0.0, 0.0, 0.0, 0.0, 0.0, 0.0, 0.0, 0.0, 0.0, 0.0, 0.0, 0.0, 0.0, 0.0, 0.0, 0.0, 0.0, 0.0, 0.0, 0.0, 0.0, 0.0, 0.0, 0.0, 0.0, 0.0, 0.0, 0.0, 0.0, 0.0, 0.0, 0.0, 0.0, 0.0, 0.0, 0.0, 0.0, 0.0, 0.0, 0.0, 0.0, 0.0, 0.0, 0.0, 0.0, 0.0, 0.0, 0.0, 0.0, 0.0, 0.0, 0.0, 0.0, 0.0, 0.0, 0.0, 0.0, 0.0, 0.0, 0.0, 0.0, 0.0, 0.0, 0.0, 0.0, 0.0, 0.0, 0.0, 0.0, 0.0, 0.0, 0.0, 0.0, 0.0, 0.0, 0.0, 0.0, 0.0, 0.0, 0.0, 0.0, 0.0, 0.0, 0.0, 0.0, 0.0, 0.0, 0.0, 0.0, 0.0, 0.0, 0.0, 0.0, 0.0, 0.0, 0.0, 0.0, 0.0, 0.0, 0.0, 0.0, 0.0, 0.0, 0.0, 0.0, 0.0, 0.0, 0.0, 0.0, 0.0, 0.0, 0.0, 0.0, 0.0, 0.0, 0.0, 0.0, 0.0, 0.0, 0.0, 0.0, 0.0, 0.0, 0.0, 0.0, 0.0, 0.0, 0.0, 0.0, 0.0, 0.0, 0.0, 0.0, 0.0, 0.0, 0.0, 0.0, 0.0, 0.0, 0.0, 0.0, 0.0, 0.0, 0.0, 0.0, 0.0, 0.0, 0.0, 0.0, 0.0, 0.0, 0.0, 0.0, 0.0, 0.0, 0.0, 0.0, 0.0, 0.0, 0.0, 0.0, 0.0, 0.0, 0.0, 0.0, 0.0, 0.0, 0.0, 0.0, 0.0, 0.0, 0.0, 0.0, 0.0, 0.0, 0.0, 0.0, 0.0, 0.0, 0.0, 0.0, 0.0, 0.0, 0.0, 0.0, 0.0, 0.0, 0.0, 0.0, 0.0, 0.0, 0.0, 0.0, 0.0, 0.0, 0.0, 0.0, 0.0, 0.0, 0.0, 0.0, 0.0, 0.0, 0.0, 0.0, 0.0, 0.0, 0.0, 0.0, 0.0, 0.0, 0.0, 0.0, 0.0, 0.0, 0.0, 0.0, 0.0, 0.0, 0.0, 0.0, 0.0, 0.0, 0.0, 0.0, 0.0, 0.0, 0.0, 0.0, 0.0, 0.0, 0.0, 0.0, 0.0, 0.0, 0.0, 0.0, 0.0, 0.0, 0.0, 0.0, 0.0, 0.0, 0.0, 0.0, 0.0, 0.0, 0.0, 0.0, 0.0, 0.0, 0.0, 0.0, 0.0, 0.0, 0.0, 0.0, 0.0, 0.0, 0.0, 0.0, 0.0, 0.0, 0.0, 0.0, 0.0, 0.0, 0.0, 0.0, 0.0, 0.0, 0.0, 0.0, 0.0, 0.0, 0.0, 0.0, 0.0, 0.0, 0.0, 0.0, 0.0, 0.0, 0.0, 0.0, 0.0, 0.0, 0.0, 0.0, 0.0, 0.0, 0.0, 0.0, 0.0, 0.0, 0.0, 0.0, 0.0, 0.0, 0.0, 0.0, 0.0, 0.0, 0.0, 0.0, 0.0, 0.0, 0.0, 0.0, 0.0, 0.0, 0.0, 0.0, 0.0, 0.0, 0.0, 0.0, 0.0, 0.0, 0.0, 0.0, 0.0, 0.0, 0.0, 0.0, 0.0, 0.0, 0.0, 0.0, 0.0, 0.0, 0.0, 0.0, 0.0, 0.0, 0.0, 0.0, 0.0, 0.0, 0.0, 0.0, 0.0, 0.0, 0.0, 0.0, 0.0, 0.0, 0.0, 0.0, 0.0, 0.0, 0.0, 0.0, 0.0, 0.0, 0.0, 0.0, 0.0, 0.0, 0.0, 0.0, 0.0, 0.0, 0.0, 0.0, 0.0, 0.0, 0.0, 0.0, 0.0, 0.0, 0.0, 0.0, 0.0, 0.0, 0.0, 0.0, 0.0, 0.0, 0.0, 0.0, 0.0, 0.0, 0.0, 0.0, 0.0, 0.0, 0.0, 0.0, 0.0, 0.0, 0.0, 0.0, 0.0, 0.0, 0.0, 0.0, 0.0, 0.0, 0.0, 0.0, 0.0, 0.0, 0.0, 0.0, 0.0, 0.0, 0.0, 0.0, 0.0, 0.0, 0.0, 0.0, 0.0, 0.0, 0.0, 0.0, 0.0, 0.0, 0.0, 0.0, 0.0, 0.0, 0.0, 0.0, 0.0, 0.0, 0.0, 0.0, 0.0, 0.0, 0.0, 0.0, 0.0, 0.0, 0.0, 0.0, 0.0, 0.0, 0.0, 0.0, 0.0, 0.0, 0.0, 0.0, 0.0, 0.0, 0.0, 0.0, 0.0, 0.0, 0.0, 0.0, 0.0, 0.0, 0.0, 0.0, 0.0, 0.0, 0.0, 0.0, 0.0, 0.0, 0.0, 0.0, 0.0, 0.0, 0.0, 0.0, 0.0, 0.0, 0.0, 0.0, 0.0, 0.0, 0.0, 0.0, 0.0, 0.0, 0.0, 0.0, 0.0, 0.0, 0.0, 0.0, 0.0, 0.0, 0.0, 0.0, 0.0, 0.0, 0.0, 0.0, 0.0, 0.0, 0.0, 0.0, 0.0, 0.0, 0.0, 0.0, 0.0, 0.0, 0.0, 0.0, 0.0, 0.0, 0.0, 0.0, 0.0, 0.0, 0.0, 0.0, 0.0, 0.0, 0.0, 0.0, 0.0, 0.0, 0.0, 0.0, 0.0, 0.0, 0.0, 0.0, 0.0, 0.0, 0.0, 0.0, 0.0, 0.0, 0.0, 0.0, 0.0, 0.0, 0.0, 0.0, 0.0, 0.0, 0.0, 0.0, 0.0, 0.0, 0.0, 0.0, 0.0, 0.0, 0.0, 0.0, 0.0, 0.0, 0.0, 0.0, 0.0, 0.0, 0.0, 0.0, 0.0, 0.0, 0.0, 0.0, 0.0, 0.0, 0.0, 0.0, 0.0, 0.0, 0.0, 0.0, 0.0, 0.0, 0.0, 0.0, 0.0, 0.0, 0.0, 0.0, 0.0, 0.0, 0.0, 0.0, 0.0, 0.0, 0.0, 0.0, 0.0, 0.0, 0.0, 0.0, 0.0, 0.0, 0.0, 0.0, 0.0, 0.0, 0.0, 0.0, 0.0, 0.0, 0.0, 0.0, 0.0, 0.0, 0.0, 0.0, 0.0, 0.0, 0.0, 0.0, 0.0, 0.0, 0.0, 0.0, 0.0, 0.0, 0.0, 0.0, 0.0, 0.0, 0.0, 0.0, 0.0, 0.0, 0.0, 0.0, 0.0, 0.0, 0.0, 0.0, 0.0, 0.0, 0.0, 0.0, 0.0, 0.0, 0.0, 0.0, 0.0, 0.0, 0.0, 0.0, 0.0, 0.0, 0.0, 0.0, 0.0, 0.0, 0.0, 0.0, 0.0, 0.0, 0.0, 0.0, 0.0, 0.0, 0.0, 0.0, 0.0, 0.0, 0.0, 0.0, 0.0, 0.0, 0.0, 0.0, 0.0, 0.0, 0.0, 0.0, 0.0, 0.0, 0.0, 0.0, 0.0, 0.0, 0.0, 0.0, 0.0, 0.0, 0.0, 0.0, 0.0, 0.0, 0.0, 0.0, 0.0, 0.0, 0.0, 0.0, 0.0, 0.0, 0.0, 0.0, 0.0, 0.0, 0.0, 0.0, 0.0, 0.0, 0.0, 0.0, 0.0, 0.0, 0.0, 0.0, 0.0, 0.0, 0.0, 0.0, 0.0, 0.0, 0.0, 0.0, 0.0, 0.0, 0.0, 0.0, 0.0, 0.0, 0.0, 0.0, 0.0, 0.0, 0.0, 0.0, 0.0, 0.0, 0.0, 0.0, 0.0, 0.0, 0.0, 0.0, 0.0, 0.0, 0.0, 0.0, 0.0, 0.0, 0.0, 0.0, 0.0, 0.0, 0.0, 0.0, 0.0, 0.0, 0.0, 0.0, 0.0, 0.0, 0.0, 0.0, 0.0, 0.0, 0.0, 0.0, 0.0, 0.0, 0.0, 0.0, 0.0, 0.0, 0.0, 0.0, 0.0, 0.0, 0.0, 0.0, 0.0, 0.0, 0.0, 0.0, 0.0, 0.0, 0.0, 0.0, 0.0, 0.0, 0.0, 0.0, 0.0, 0.0, 0.0, 0.0, 0.0, 0.0, 0.0, 0.0, 0.0, 0.0, 0.0, 0.0, 0.0, 0.0, 0.0, 0.0, 0.0, 0.0, 0.0, 0.0, 0.0, 0.0, 0.0, 0.0, 0.0, 0.0, 0.0, 0.0, 0.0, 0.0, 0.0, 0.0, 0.0, 0.0, 0.0, 0.0, 0.0, 0.0, 0.0, 0.0, 0.0, 0.0, 0.0, 0.0, 0.0, 0.0, 0.0, 0.0, 0.0, 0.0, 0.0, 0.0, 0.0, 0.0, 0.0, 0.0, 0.0, 0.0, 0.0, 0.0, 0.0, 0.0, 0.0, 0.0, 0.0, 0.0, 0.0, 0.0, 0.0, 0.0, 0.0, 0.0, 0.0, 0.0, 0.0, 0.0, 0.0, 0.0, 0.0, 0.0, 0.0, 0.0, 0.0, 0.0, 0.0, 0.0, 0.0, 0.0, 0.0, 0.0, 0.0, 0.0, 0.0, 0.0, 0.0, 0.0, 0.0, 0.0, 0.0, 0.0, 0.0, 0.0, 0.0, 0.0, 0.0, 0.0, 0.0, 0.0, 0.0, 0.0, 0.0, 0.0, 0.0, 0.0, 0.0, 0.0, 0.0, 0.0, 0.0, 0.0, 0.0, 0.0, 0.0, 0.0, 0.0, 0.0, 0.0, 0.0, 0.0, 0.0, 0.0, 0.0, 0.0, 0.0, 0.0, 0.0, 0.0, 0.0, 0.0, 0.0, 0.0, 0.0, 0.0, 0.0, 0.0, 0.0])
me_circle_001.materials.append(mat_material_002)
me_circle_001.update()
me_cube = bpy.data.meshes.new('Cube')
me_cube.from_pydata([(-0.1652, -0.006489, -0.713), (-0.1751, -0.6315, 0.3539), (-0.1652, 0.6324, -0.3709), (-0.1751, 0.09064, 0.7407), (-0.2361, 0.549, -0.5254), (-0.2732, 0.3824, -0.6717), (-0.2361, 0.1684, -0.7292), (-0.2172, -0.1774, -0.52), (-0.2449, -0.3904, -0.2246), (-0.2237, -0.5536, 0.1023), (-0.2415, -0.5312, 0.5208), (-0.274, -0.3406, 0.6783), (-0.2415, -0.1039, 0.7497), (-0.2237, 0.2569, 0.5364), (-0.2449, 0.4386, 0.2194), (-0.2172, 0.5664, -0.1216), (0.2046, 0.7574, -0.4647), (0.0008628, 0.7193, -0.434), (-0.007881, 0.1021, 0.8599), (0.1979, 0.1055, 0.9149), (0.0008627, -0.002056, -0.8204), (0.2046, 0.002395, -0.8691), (0.1979, -0.7848, 0.4381), (-0.007881, -0.7371, 0.4105), (-0.3514, 0.00141, -0.4463), (-0.3879, -0.2012, -0.1177), (-0.3542, -0.3799, 0.2254), (-0.3961, 0.2132, -0.3556), (-0.4345, 0.02086, 0.003425), (-0.3963, -0.1715, 0.3625), (-0.3514, 0.406, -0.2296), (-0.3879, 0.2448, 0.1211), (-0.3542, 0.05817, 0.4601), (-0.006742, 0.6773, -0.09432), (-0.02108, 0.5589, 0.2788), (-0.01266, 0.3606, 0.6181), (0.2087, 0.7145, -0.09913), (0.2077, 0.595, 0.2966), (0.2046, 0.3852, 0.6552), (0.2087, -0.2782, -0.6308), (0.2077, -0.5414, -0.312), (0.2046, -0.7236, 0.06135), (-0.006742, -0.2615, -0.5971), (-0.02108, -0.5065, -0.2918), (-0.01266, -0.6791, 0.06131), (-0.03057, 0.666, -0.7052), (0.1922, 0.7082, -0.7635), (-0.05339, 0.4995, -0.8902), (0.183, 0.5381, -0.9623), (-0.03057, 0.2532, -0.9263), (0.1922, 0.2784, -0.9937), (0.1878, -0.2035, 1.027), (-0.03569, -0.1827, 0.9558), (0.1826, -0.4968, 0.9699), (-0.05467, -0.4579, 0.8973), (0.1878, -0.707, 0.7575), (-0.03569, -0.659, 0.7007), (-0.0643, 0.0692, -0.6031), (-0.0643, -0.5062, 0.3547), (-0.0643, 0.4989, -0.3729), (-0.0643, 0.02056, 0.6368), (-0.1079, 0.4464, -0.4934), (-0.1298, 0.3418, -0.5958), (-0.1079, 0.1986, -0.6261), (-0.1079, -0.08822, -0.4299), (-0.1298, -0.287, -0.1609), (-0.1079, -0.4371, 0.1342), (-0.1079, -0.4375, 0.4838), (-0.1298, -0.3005, 0.6035), (-0.1079, -0.125, 0.6512), (-0.1079, 0.1658, 0.4572), (-0.1298, 0.3283, 0.1686), (-0.1079, 0.4421, -0.1459), (0.2345, 0.5928, -0.4613), (0.05721, 0.5618, -0.4316), (0.05721, 0.02055, 0.7291), (0.2345, 0.02054, 0.7755), (0.05721, 0.08321, -0.6879), (0.2345, 0.09079, -0.7302), (0.2345, -0.6216, 0.4316), (0.05721, -0.583, 0.4059), (-0.2011, 0.04204, -0.3849), (-0.2327, -0.1474, -0.0861), (-0.2011, -0.3124, 0.2257), (-0.2327, 0.1961, -0.3238), (-0.2672, 0.02062, 0.003878), (-0.2327, -0.1549, 0.3316), (-0.2011, 0.3324, -0.2294), (-0.2327, 0.1886, 0.09385), (-0.2011, 0.0205, 0.404), (0.04555, 0.5219, -0.1279), (0.0354, 0.4149, 0.215), (0.04555, 0.2378, 0.5204), (0.2345, 0.5527, -0.1329), (0.2345, 0.4437, 0.2305), (0.2345, 0.2569, 0.5521), (0.2345, -0.1604, -0.5148), (0.2345, -0.4024, -0.2227), (0.2345, -0.5667, 0.1111), (0.04555, -0.1475, -0.4864), (0.0354, -0.3736, -0.2073), (0.04555, -0.5298, 0.1093), (0.04555, 0.529, -0.6467), (0.2345, 0.5608, -0.6965), (0.0354, 0.4325, -0.7652), (0.2345, 0.4629, -0.822), (0.04555, 0.2804, -0.7798), (0.2345, 0.3043, -0.8339), (0.2345, -0.2158, 0.867), (0.04555, -0.1969, 0.8102), (0.2345, -0.4217, 0.8297), (0.0354, -0.3913, 0.773), (0.2345, -0.5668, 0.679), (0.04555, -0.53, 0.6318), (0.2195, 0.6751, -0.463), (0.2162, 0.06303, 0.8452), (0.2195, 0.04659, -0.7996), (0.2162, -0.7032, 0.4348), (0.2216, 0.6336, -0.116), (0.2211, 0.5193, 0.2635), (0.2195, 0.321, 0.6037), (0.2216, -0.2193, -0.5728), (0.2211, -0.4719, -0.2673), (0.2195, -0.6451, 0.0862), (0.2133, 0.6345, -0.73), (0.2088, 0.5005, -0.8921), (0.2133, 0.2913, -0.9138), (0.2112, -0.2097, 0.9471), (0.2085, -0.4592, 0.8998), (0.2112, -0.6369, 0.7183)], [], [(24, 25, 28, 27), (25, 26, 29, 28), (27, 28, 31, 30), (28, 29, 32, 31), (0, 7, 24, 6), (7, 8, 25, 24), (8, 9, 26, 25), (9, 1, 10, 26), (26, 10, 11, 29), (29, 11, 12, 32), (32, 12, 3, 13), (31, 32, 13, 14), (30, 31, 14, 15), (4, 30, 15, 2), (5, 27, 30, 4), (6, 24, 27, 5), (33, 34, 37, 36), (34, 35, 38, 37), (2, 15, 33, 17), (15, 14, 34, 33), (14, 13, 35, 34), (13, 3, 18, 35), (35, 18, 19, 38), (17, 33, 36, 16), (39, 40, 43, 42), (40, 41, 44, 43), (41, 22, 23, 44), (44, 23, 1, 9), (43, 44, 9, 8), (42, 43, 8, 7), (20, 42, 7, 0), (21, 39, 42, 20), (45, 46, 48, 47), (47, 48, 50, 49), (2, 17, 45, 4), (17, 16, 46, 45), (49, 50, 21, 20), (6, 49, 20, 0), (5, 47, 49, 6), (4, 45, 47, 5), (51, 52, 54, 53), (53, 54, 56, 55), (19, 18, 52, 51), (18, 3, 12, 52), (52, 12, 11, 54), (54, 11, 10, 56), (56, 10, 1, 23), (55, 56, 23, 22), (81, 84, 85, 82), (82, 85, 86, 83), (84, 87, 88, 85), (85, 88, 89, 86), (57, 63, 81, 64), (64, 81, 82, 65), (65, 82, 83, 66), (66, 83, 67, 58), (83, 86, 68, 67), (86, 89, 69, 68), (89, 70, 60, 69), (88, 71, 70, 89), (87, 72, 71, 88), (61, 59, 72, 87), (62, 61, 87, 84), (63, 62, 84, 81), (90, 93, 94, 91), (91, 94, 95, 92), (59, 74, 90, 72), (72, 90, 91, 71), (71, 91, 92, 70), (70, 92, 75, 60), (92, 95, 76, 75), (74, 73, 93, 90), (96, 99, 100, 97), (97, 100, 101, 98), (98, 101, 80, 79), (101, 66, 58, 80), (100, 65, 66, 101), (99, 64, 65, 100), (77, 57, 64, 99), (78, 77, 99, 96), (102, 104, 105, 103), (104, 106, 107, 105), (59, 61, 102, 74), (74, 102, 103, 73), (106, 77, 78, 107), (63, 57, 77, 106), (62, 63, 106, 104), (61, 62, 104, 102), (108, 110, 111, 109), (110, 112, 113, 111), (76, 108, 109, 75), (75, 109, 69, 60), (109, 111, 68, 69), (111, 113, 67, 68), (113, 80, 58, 67), (112, 79, 80, 113), (118, 119, 94, 93), (119, 120, 95, 94), (120, 115, 76, 95), (114, 118, 93, 73), (122, 121, 96, 97), (123, 122, 97, 98), (117, 123, 98, 79), (121, 116, 78, 96), (125, 124, 103, 105), (126, 125, 105, 107), (124, 114, 73, 103), (116, 126, 107, 78), (127, 128, 110, 108), (128, 129, 112, 110), (115, 127, 108, 76), (129, 117, 79, 112), (55, 22, 117, 129), (19, 51, 127, 115), (53, 55, 129, 128), (51, 53, 128, 127), (21, 50, 126, 116), (46, 16, 114, 124), (50, 48, 125, 126), (48, 46, 124, 125), (39, 21, 116, 121), (22, 41, 123, 117), (41, 40, 122, 123), (40, 39, 121, 122), (16, 36, 118, 114), (38, 19, 115, 120), (37, 38, 120, 119), (36, 37, 119, 118)])
me_cube.polygons.foreach_set('use_smooth', [True] * 128)
me_cube.polygons.foreach_set('material_index', [1, 1, 1, 1, 1, 1, 1, 1, 1, 1, 1, 1, 1, 1, 1, 1, 1, 1, 1, 1, 1, 1, 1, 1, 1, 1, 1, 1, 1, 1, 1, 1, 1, 1, 1, 1, 1, 1, 1, 1, 1, 1, 1, 1, 1, 1, 1, 1, 0, 0, 0, 0, 0, 0, 0, 0, 0, 0, 0, 0, 0, 0, 0, 0, 0, 0, 0, 0, 0, 0, 0, 0, 0, 0, 0, 0, 0, 0, 0, 0, 0, 0, 0, 0, 0, 0, 0, 0, 0, 0, 0, 0, 0, 0, 0, 0, 1, 1, 1, 1, 1, 1, 1, 1, 1, 1, 1, 1, 1, 1, 1, 1, 1, 1, 1, 1, 1, 1, 1, 1, 1, 1, 1, 1, 1, 1, 1, 1])
_uv = me_cube.uv_layers.new(name='UVMap')
_uv.uv.foreach_set('vector', [0.4375, 0.0625, 0.5, 0.0625, 0.5, 0.125, 0.4375, 0.125, 0.5, 0.0625, 0.5625, 0.0625, 0.5625, 0.125, 0.5, 0.125, 0.4375, 0.125, 0.5, 0.125, 0.5, 0.1875, 0.4375, 0.1875, 0.5, 0.125, 0.5625, 0.125, 0.5625, 0.1875, 0.5, 0.1875, 0.375, 0.0, 0.4375, 0.0, 0.4375, 0.0625, 0.375, 0.0625, 0.4375, 0.0, 0.5, 0.0, 0.5, 0.0625, 0.4375, 0.0625, 0.5, 0.0, 0.5625, 0.0, 0.5625, 0.0625, 0.5, 0.0625, 0.5625, 0.0, 0.625, 0.0, 0.625, 0.0625, 0.5625, 0.0625, 0.5625, 0.0625, 0.625, 0.0625, 0.625, 0.125, 0.5625, 0.125, 0.5625, 0.125, 0.625, 0.125, 0.625, 0.1875, 0.5625, 0.1875, 0.5625, 0.1875, 0.625, 0.1875, 0.625, 0.25, 0.5625, 0.25, 0.5, 0.1875, 0.5625, 0.1875, 0.5625, 0.25, 0.5, 0.25, 0.4375, 0.1875, 0.5, 0.1875, 0.5, 0.25, 0.4375, 0.25, 0.375, 0.1875, 0.4375, 0.1875, 0.4375, 0.25, 0.375, 0.25, 0.375, 0.125, 0.4375, 0.125, 0.4375, 0.1875, 0.375, 0.1875, 0.375, 0.0625, 0.4375, 0.0625, 0.4375, 0.125, 0.375, 0.125, 0.4375, 0.3125, 0.5, 0.3125, 0.5, 0.375, 0.4375, 0.375, 0.5, 0.3125, 0.5625, 0.3125, 0.5625, 0.375, 0.5, 0.375, 0.375, 0.25, 0.4375, 0.25, 0.4375, 0.3125, 0.375, 0.3125, 0.4375, 0.25, 0.5, 0.25, 0.5, 0.3125, 0.4375, 0.3125, 0.5, 0.25, 0.5625, 0.25, 0.5625, 0.3125, 0.5, 0.3125, 0.5625, 0.25, 0.625, 0.25, 0.625, 0.3125, 0.5625, 0.3125, 0.5625, 0.3125, 0.625, 0.3125, 0.625, 0.375, 0.5625, 0.375, 0.375, 0.3125, 0.4375, 0.3125, 0.4375, 0.375, 0.375, 0.375, 0.4375, 0.875, 0.5, 0.875, 0.5, 0.9375, 0.4375, 0.9375, 0.5, 0.875, 0.5625, 0.875, 0.5625, 0.9375, 0.5, 0.9375, 0.5625, 0.875, 0.625, 0.875, 0.625, 0.9375, 0.5625, 0.9375, 0.5625, 0.9375, 0.625, 0.9375, 0.625, 1.0, 0.5625, 1.0, 0.5, 0.9375, 0.5625, 0.9375, 0.5625, 1.0, 0.5, 1.0, 0.4375, 0.9375, 0.5, 0.9375, 0.5, 1.0, 0.4375, 1.0, 0.375, 0.9375, 0.4375, 0.9375, 0.4375, 1.0, 0.375, 1.0, 0.375, 0.875, 0.4375, 0.875, 0.4375, 0.9375, 0.375, 0.9375, 0.1875, 0.5625, 0.25, 0.5625, 0.25, 0.625, 0.1875, 0.625, 0.1875, 0.625, 0.25, 0.625, 0.25, 0.6875, 0.1875, 0.6875, 0.125, 0.5, 0.1875, 0.5, 0.1875, 0.5625, 0.125, 0.5625, 0.1875, 0.5, 0.25, 0.5, 0.25, 0.5625, 0.1875, 0.5625, 0.1875, 0.6875, 0.25, 0.6875, 0.25, 0.75, 0.1875, 0.75, 0.125, 0.6875, 0.1875, 0.6875, 0.1875, 0.75, 0.125, 0.75, 0.125, 0.625, 0.1875, 0.625, 0.1875, 0.6875, 0.125, 0.6875, 0.125, 0.5625, 0.1875, 0.5625, 0.1875, 0.625, 0.125, 0.625, 0.75, 0.5625, 0.8125, 0.5625, 0.8125, 0.625, 0.75, 0.625, 0.75, 0.625, 0.8125, 0.625, 0.8125, 0.6875, 0.75, 0.6875, 0.75, 0.5, 0.8125, 0.5, 0.8125, 0.5625, 0.75, 0.5625, 0.8125, 0.5, 0.875, 0.5, 0.875, 0.5625, 0.8125, 0.5625, 0.8125, 0.5625, 0.875, 0.5625, 0.875, 0.625, 0.8125, 0.625, 0.8125, 0.625, 0.875, 0.625, 0.875, 0.6875, 0.8125, 0.6875, 0.8125, 0.6875, 0.875, 0.6875, 0.875, 0.75, 0.8125, 0.75, 0.75, 0.6875, 0.8125, 0.6875, 0.8125, 0.75, 0.75, 0.75, 0.4375, 0.0625, 0.4375, 0.125, 0.5, 0.125, 0.5, 0.0625, 0.5, 0.0625, 0.5, 0.125, 0.5625, 0.125, 0.5625, 0.0625, 0.4375, 0.125, 0.4375, 0.1875, 0.5, 0.1875, 0.5, 0.125, 0.5, 0.125, 0.5, 0.1875, 0.5625, 0.1875, 0.5625, 0.125, 0.375, 0.0, 0.375, 0.0625, 0.4375, 0.0625, 0.4375, 0.0, 0.4375, 0.0, 0.4375, 0.0625, 0.5, 0.0625, 0.5, 0.0, 0.5, 0.0, 0.5, 0.0625, 0.5625, 0.0625, 0.5625, 0.0, 0.5625, 0.0, 0.5625, 0.0625, 0.625, 0.0625, 0.625, 0.0, 0.5625, 0.0625, 0.5625, 0.125, 0.625, 0.125, 0.625, 0.0625, 0.5625, 0.125, 0.5625, 0.1875, 0.625, 0.1875, 0.625, 0.125, 0.5625, 0.1875, 0.5625, 0.25, 0.625, 0.25, 0.625, 0.1875, 0.5, 0.1875, 0.5, 0.25, 0.5625, 0.25, 0.5625, 0.1875, 0.4375, 0.1875, 0.4375, 0.25, 0.5, 0.25, 0.5, 0.1875, 0.375, 0.1875, 0.375, 0.25, 0.4375, 0.25, 0.4375, 0.1875, 0.375, 0.125, 0.375, 0.1875, 0.4375, 0.1875, 0.4375, 0.125, 0.375, 0.0625, 0.375, 0.125, 0.4375, 0.125, 0.4375, 0.0625, 0.4375, 0.3125, 0.4375, 0.375, 0.5, 0.375, 0.5, 0.3125, 0.5, 0.3125, 0.5, 0.375, 0.5625, 0.375, 0.5625, 0.3125, 0.375, 0.25, 0.375, 0.3125, 0.4375, 0.3125, 0.4375, 0.25, 0.4375, 0.25, 0.4375, 0.3125, 0.5, 0.3125, 0.5, 0.25, 0.5, 0.25, 0.5, 0.3125, 0.5625, 0.3125, 0.5625, 0.25, 0.5625, 0.25, 0.5625, 0.3125, 0.625, 0.3125, 0.625, 0.25, 0.5625, 0.3125, 0.5625, 0.375, 0.625, 0.375, 0.625, 0.3125, 0.375, 0.3125, 0.375, 0.375, 0.4375, 0.375, 0.4375, 0.3125, 0.4375, 0.875, 0.4375, 0.9375, 0.5, 0.9375, 0.5, 0.875, 0.5, 0.875, 0.5, 0.9375, 0.5625, 0.9375, 0.5625, 0.875, 0.5625, 0.875, 0.5625, 0.9375, 0.625, 0.9375, 0.625, 0.875, 0.5625, 0.9375, 0.5625, 1.0, 0.625, 1.0, 0.625, 0.9375, 0.5, 0.9375, 0.5, 1.0, 0.5625, 1.0, 0.5625, 0.9375, 0.4375, 0.9375, 0.4375, 1.0, 0.5, 1.0, 0.5, 0.9375, 0.375, 0.9375, 0.375, 1.0, 0.4375, 1.0, 0.4375, 0.9375, 0.375, 0.875, 0.375, 0.9375, 0.4375, 0.9375, 0.4375, 0.875, 0.1875, 0.5625, 0.1875, 0.625, 0.25, 0.625, 0.25, 0.5625, 0.1875, 0.625, 0.1875, 0.6875, 0.25, 0.6875, 0.25, 0.625, 0.125, 0.5, 0.125, 0.5625, 0.1875, 0.5625, 0.1875, 0.5, 0.1875, 0.5, 0.1875, 0.5625, 0.25, 0.5625, 0.25, 0.5, 0.1875, 0.6875, 0.1875, 0.75, 0.25, 0.75, 0.25, 0.6875, 0.125, 0.6875, 0.125, 0.75, 0.1875, 0.75, 0.1875, 0.6875, 0.125, 0.625, 0.125, 0.6875, 0.1875, 0.6875, 0.1875, 0.625, 0.125, 0.5625, 0.125, 0.625, 0.1875, 0.625, 0.1875, 0.5625, 0.75, 0.5625, 0.75, 0.625, 0.8125, 0.625, 0.8125, 0.5625, 0.75, 0.625, 0.75, 0.6875, 0.8125, 0.6875, 0.8125, 0.625, 0.75, 0.5, 0.75, 0.5625, 0.8125, 0.5625, 0.8125, 0.5, 0.8125, 0.5, 0.8125, 0.5625, 0.875, 0.5625, 0.875, 0.5, 0.8125, 0.5625, 0.8125, 0.625, 0.875, 0.625, 0.875, 0.5625, 0.8125, 0.625, 0.8125, 0.6875, 0.875, 0.6875, 0.875, 0.625, 0.8125, 0.6875, 0.8125, 0.75, 0.875, 0.75, 0.875, 0.6875, 0.75, 0.6875, 0.75, 0.75, 0.8125, 0.75, 0.8125, 0.6875, 0.4375, 0.375, 0.5, 0.375, 0.5, 0.375, 0.4375, 0.375, 0.5, 0.375, 0.5625, 0.375, 0.5625, 0.375, 0.5, 0.375, 0.5625, 0.375, 0.625, 0.375, 0.625, 0.375, 0.5625, 0.375, 0.375, 0.375, 0.4375, 0.375, 0.4375, 0.375, 0.375, 0.375, 0.5, 0.875, 0.4375, 0.875, 0.4375, 0.875, 0.5, 0.875, 0.5625, 0.875, 0.5, 0.875, 0.5, 0.875, 0.5625, 0.875, 0.625, 0.875, 0.5625, 0.875, 0.5625, 0.875, 0.625, 0.875, 0.4375, 0.875, 0.375, 0.875, 0.375, 0.875, 0.4375, 0.875, 0.25, 0.625, 0.25, 0.5625, 0.25, 0.5625, 0.25, 0.625, 0.25, 0.6875, 0.25, 0.625, 0.25, 0.625, 0.25, 0.6875, 0.25, 0.5625, 0.25, 0.5, 0.25, 0.5, 0.25, 0.5625, 0.25, 0.75, 0.25, 0.6875, 0.25, 0.6875, 0.25, 0.75, 0.75, 0.5625, 0.75, 0.625, 0.75, 0.625, 0.75, 0.5625, 0.75, 0.625, 0.75, 0.6875, 0.75, 0.6875, 0.75, 0.625, 0.75, 0.5, 0.75, 0.5625, 0.75, 0.5625, 0.75, 0.5, 0.75, 0.6875, 0.75, 0.75, 0.75, 0.75, 0.75, 0.6875, 0.75, 0.6875, 0.75, 0.75, 0.75, 0.75, 0.75, 0.6875, 0.75, 0.5, 0.75, 0.5625, 0.75, 0.5625, 0.75, 0.5, 0.75, 0.625, 0.75, 0.6875, 0.75, 0.6875, 0.75, 0.625, 0.75, 0.5625, 0.75, 0.625, 0.75, 0.625, 0.75, 0.5625, 0.25, 0.75, 0.25, 0.6875, 0.25, 0.6875, 0.25, 0.75, 0.25, 0.5625, 0.25, 0.5, 0.25, 0.5, 0.25, 0.5625, 0.25, 0.6875, 0.25, 0.625, 0.25, 0.625, 0.25, 0.6875, 0.25, 0.625, 0.25, 0.5625, 0.25, 0.5625, 0.25, 0.625, 0.4375, 0.875, 0.375, 0.875, 0.375, 0.875, 0.4375, 0.875, 0.625, 0.875, 0.5625, 0.875, 0.5625, 0.875, 0.625, 0.875, 0.5625, 0.875, 0.5, 0.875, 0.5, 0.875, 0.5625, 0.875, 0.5, 0.875, 0.4375, 0.875, 0.4375, 0.875, 0.5, 0.875, 0.375, 0.375, 0.4375, 0.375, 0.4375, 0.375, 0.375, 0.375, 0.5625, 0.375, 0.625, 0.375, 0.625, 0.375, 0.5625, 0.375, 0.5, 0.375, 0.5625, 0.375, 0.5625, 0.375, 0.5, 0.375, 0.4375, 0.375, 0.5, 0.375, 0.5, 0.375, 0.4375, 0.375])
me_cube.materials.append(mat_material_003)
me_cube.materials.append(mat_material_005)
me_cube.update()
me_cube_002 = bpy.data.meshes.new('Cube.002')
me_cube_002.from_pydata([(-0.1654, -0.04329, -0.7298), (-0.1753, -0.6683, 0.3372), (-0.1654, 0.5956, -0.3876), (-0.1753, 0.05384, 0.724), (-0.2363, 0.5122, -0.5421), (-0.2734, 0.3456, -0.6884), (-0.2363, 0.1316, -0.746), (-0.2174, -0.2142, -0.5368), (-0.2451, -0.4272, -0.2414), (-0.2239, -0.5904, 0.0855), (-0.2417, -0.568, 0.5041), (-0.2742, -0.3774, 0.6616), (-0.2417, -0.1407, 0.7329), (-0.2239, 0.2201, 0.5196), (-0.2451, 0.4018, 0.2026), (-0.2174, 0.5296, -0.1384), (0.2044, 0.7206, -0.4815), (0.000661, 0.6825, -0.4508), (-0.008083, 0.06528, 0.8432), (0.1977, 0.06871, 0.8982), (0.000661, -0.03886, -0.8371), (0.2044, -0.03441, -0.8858), (0.1977, -0.8216, 0.4213), (-0.008083, -0.7739, 0.3937), (-0.3516, -0.03539, -0.4631), (-0.3881, -0.238, -0.1345), (-0.3544, -0.4167, 0.2087), (-0.3963, 0.1764, -0.3724), (-0.4347, -0.01594, -0.01334), (-0.3965, -0.2083, 0.3458), (-0.3516, 0.3692, -0.2464), (-0.3881, 0.208, 0.1044), (-0.3544, 0.02137, 0.4433), (-0.006943, 0.6405, -0.1111), (-0.02129, 0.5221, 0.2621), (-0.01286, 0.3238, 0.6014), (0.2085, 0.6777, -0.1159), (0.2075, 0.5582, 0.2799), (0.2044, 0.3484, 0.6385), (0.2085, -0.315, -0.6476), (0.2075, -0.5782, -0.3287), (0.2044, -0.7604, 0.04458), (-0.006943, -0.2983, -0.6139), (-0.02129, -0.5433, -0.3085), (-0.01286, -0.7159, 0.04454), (-0.03077, 0.6292, -0.722), (0.192, 0.6714, -0.7803), (-0.0536, 0.4627, -0.907), (0.1828, 0.5013, -0.9791), (-0.03077, 0.2164, -0.9431), (0.192, 0.2416, -1.01), (0.1876, -0.2403, 1.01), (-0.03589, -0.2195, 0.939), (0.1824, -0.5336, 0.9532), (-0.05487, -0.4947, 0.8805), (0.1876, -0.7438, 0.7408), (-0.03589, -0.6958, 0.6839), (-0.0645, 0.0324, -0.6198), (-0.0645, -0.543, 0.3379), (-0.0645, 0.4621, -0.3897), (-0.0645, -0.01624, 0.62), (-0.1081, 0.4096, -0.5101), (-0.13, 0.305, -0.6125), (-0.1081, 0.1618, -0.6429), (-0.1081, -0.125, -0.4467), (-0.13, -0.3238, -0.1777), (-0.1081, -0.4739, 0.1175), (-0.1081, -0.4743, 0.467), (-0.13, -0.3373, 0.5868), (-0.1081, -0.1618, 0.6344), (-0.1081, 0.129, 0.4404), (-0.13, 0.2915, 0.1519), (-0.1081, 0.4053, -0.1627), (0.2343, 0.556, -0.4781), (0.05701, 0.525, -0.4483), (0.05701, -0.01625, 0.7124), (0.2343, -0.01626, 0.7587), (0.05701, 0.04641, -0.7047), (0.2343, 0.05399, -0.747), (0.2343, -0.6584, 0.4148), (0.05701, -0.6198, 0.3891), (-0.2013, 0.005237, -0.4016), (-0.2329, -0.1842, -0.1029), (-0.2013, -0.3492, 0.209), (-0.2329, 0.1593, -0.3406), (-0.2674, -0.01618, -0.01288), (-0.2329, -0.1917, 0.3148), (-0.2013, 0.2956, -0.2462), (-0.2329, 0.1518, 0.07709), (-0.2013, -0.0163, 0.3873), (0.04535, 0.4851, -0.1446), (0.0352, 0.3781, 0.1983), (0.04535, 0.201, 0.5037), (0.2343, 0.5159, -0.1497), (0.2343, 0.4069, 0.2137), (0.2343, 0.2201, 0.5354), (0.2343, -0.1972, -0.5316), (0.2343, -0.4392, -0.2395), (0.2343, -0.6035, 0.0943), (0.04535, -0.1843, -0.5032), (0.0352, -0.4104, -0.224), (0.04535, -0.5666, 0.09257), (0.04535, 0.4922, -0.6635), (0.2343, 0.524, -0.7133), (0.0352, 0.3957, -0.782), (0.2343, 0.4261, -0.8387), (0.04535, 0.2436, -0.7966), (0.2343, 0.2675, -0.8507), (0.2343, -0.2526, 0.8502), (0.04535, -0.2337, 0.7934), (0.2343, -0.4585, 0.813), (0.0352, -0.4281, 0.7562), (0.2343, -0.6036, 0.6622), (0.04535, -0.5668, 0.6151), (0.2193, 0.6383, -0.4798), (0.216, 0.02623, 0.8285), (0.2193, 0.009794, -0.8164), (0.216, -0.74, 0.4181), (0.2214, 0.5968, -0.1328), (0.2209, 0.4825, 0.2468), (0.2193, 0.2842, 0.5869), (0.2214, -0.2561, -0.5896), (0.2209, -0.5087, -0.2841), (0.2193, -0.6819, 0.06944), (0.2131, 0.5977, -0.7468), (0.2086, 0.4637, -0.9089), (0.2131, 0.2545, -0.9306), (0.211, -0.2465, 0.9303), (0.2083, -0.496, 0.8831), (0.211, -0.6737, 0.7015)], [], [(24, 25, 28, 27), (25, 26, 29, 28), (27, 28, 31, 30), (28, 29, 32, 31), (0, 7, 24, 6), (7, 8, 25, 24), (8, 9, 26, 25), (9, 1, 10, 26), (26, 10, 11, 29), (29, 11, 12, 32), (32, 12, 3, 13), (31, 32, 13, 14), (30, 31, 14, 15), (4, 30, 15, 2), (5, 27, 30, 4), (6, 24, 27, 5), (33, 34, 37, 36), (34, 35, 38, 37), (2, 15, 33, 17), (15, 14, 34, 33), (14, 13, 35, 34), (13, 3, 18, 35), (35, 18, 19, 38), (17, 33, 36, 16), (39, 40, 43, 42), (40, 41, 44, 43), (41, 22, 23, 44), (44, 23, 1, 9), (43, 44, 9, 8), (42, 43, 8, 7), (20, 42, 7, 0), (21, 39, 42, 20), (45, 46, 48, 47), (47, 48, 50, 49), (2, 17, 45, 4), (17, 16, 46, 45), (49, 50, 21, 20), (6, 49, 20, 0), (5, 47, 49, 6), (4, 45, 47, 5), (51, 52, 54, 53), (53, 54, 56, 55), (19, 18, 52, 51), (18, 3, 12, 52), (52, 12, 11, 54), (54, 11, 10, 56), (56, 10, 1, 23), (55, 56, 23, 22), (81, 84, 85, 82), (82, 85, 86, 83), (84, 87, 88, 85), (85, 88, 89, 86), (57, 63, 81, 64), (64, 81, 82, 65), (65, 82, 83, 66), (66, 83, 67, 58), (83, 86, 68, 67), (86, 89, 69, 68), (89, 70, 60, 69), (88, 71, 70, 89), (87, 72, 71, 88), (61, 59, 72, 87), (62, 61, 87, 84), (63, 62, 84, 81), (90, 93, 94, 91), (91, 94, 95, 92), (59, 74, 90, 72), (72, 90, 91, 71), (71, 91, 92, 70), (70, 92, 75, 60), (92, 95, 76, 75), (74, 73, 93, 90), (96, 99, 100, 97), (97, 100, 101, 98), (98, 101, 80, 79), (101, 66, 58, 80), (100, 65, 66, 101), (99, 64, 65, 100), (77, 57, 64, 99), (78, 77, 99, 96), (102, 104, 105, 103), (104, 106, 107, 105), (59, 61, 102, 74), (74, 102, 103, 73), (106, 77, 78, 107), (63, 57, 77, 106), (62, 63, 106, 104), (61, 62, 104, 102), (108, 110, 111, 109), (110, 112, 113, 111), (76, 108, 109, 75), (75, 109, 69, 60), (109, 111, 68, 69), (111, 113, 67, 68), (113, 80, 58, 67), (112, 79, 80, 113), (118, 119, 94, 93), (119, 120, 95, 94), (120, 115, 76, 95), (114, 118, 93, 73), (122, 121, 96, 97), (123, 122, 97, 98), (117, 123, 98, 79), (121, 116, 78, 96), (125, 124, 103, 105), (126, 125, 105, 107), (124, 114, 73, 103), (116, 126, 107, 78), (127, 128, 110, 108), (128, 129, 112, 110), (115, 127, 108, 76), (129, 117, 79, 112), (55, 22, 117, 129), (19, 51, 127, 115), (53, 55, 129, 128), (51, 53, 128, 127), (21, 50, 126, 116), (46, 16, 114, 124), (50, 48, 125, 126), (48, 46, 124, 125), (39, 21, 116, 121), (22, 41, 123, 117), (41, 40, 122, 123), (40, 39, 121, 122), (16, 36, 118, 114), (38, 19, 115, 120), (37, 38, 120, 119), (36, 37, 119, 118)])
me_cube_002.polygons.foreach_set('use_smooth', [True] * 128)
me_cube_002.polygons.foreach_set('material_index', [1, 1, 1, 1, 1, 1, 1, 1, 1, 1, 1, 1, 1, 1, 1, 1, 1, 1, 1, 1, 1, 1, 1, 1, 1, 1, 1, 1, 1, 1, 1, 1, 1, 1, 1, 1, 1, 1, 1, 1, 1, 1, 1, 1, 1, 1, 1, 1, 0, 0, 0, 0, 0, 0, 0, 0, 0, 0, 0, 0, 0, 0, 0, 0, 0, 0, 0, 0, 0, 0, 0, 0, 0, 0, 0, 0, 0, 0, 0, 0, 0, 0, 0, 0, 0, 0, 0, 0, 0, 0, 0, 0, 0, 0, 0, 0, 1, 1, 1, 1, 1, 1, 1, 1, 1, 1, 1, 1, 1, 1, 1, 1, 1, 1, 1, 1, 1, 1, 1, 1, 1, 1, 1, 1, 1, 1, 1, 1])
_uv = me_cube_002.uv_layers.new(name='UVMap')
_uv.uv.foreach_set('vector', [0.4375, 0.0625, 0.5, 0.0625, 0.5, 0.125, 0.4375, 0.125, 0.5, 0.0625, 0.5625, 0.0625, 0.5625, 0.125, 0.5, 0.125, 0.4375, 0.125, 0.5, 0.125, 0.5, 0.1875, 0.4375, 0.1875, 0.5, 0.125, 0.5625, 0.125, 0.5625, 0.1875, 0.5, 0.1875, 0.375, 0.0, 0.4375, 0.0, 0.4375, 0.0625, 0.375, 0.0625, 0.4375, 0.0, 0.5, 0.0, 0.5, 0.0625, 0.4375, 0.0625, 0.5, 0.0, 0.5625, 0.0, 0.5625, 0.0625, 0.5, 0.0625, 0.5625, 0.0, 0.625, 0.0, 0.625, 0.0625, 0.5625, 0.0625, 0.5625, 0.0625, 0.625, 0.0625, 0.625, 0.125, 0.5625, 0.125, 0.5625, 0.125, 0.625, 0.125, 0.625, 0.1875, 0.5625, 0.1875, 0.5625, 0.1875, 0.625, 0.1875, 0.625, 0.25, 0.5625, 0.25, 0.5, 0.1875, 0.5625, 0.1875, 0.5625, 0.25, 0.5, 0.25, 0.4375, 0.1875, 0.5, 0.1875, 0.5, 0.25, 0.4375, 0.25, 0.375, 0.1875, 0.4375, 0.1875, 0.4375, 0.25, 0.375, 0.25, 0.375, 0.125, 0.4375, 0.125, 0.4375, 0.1875, 0.375, 0.1875, 0.375, 0.0625, 0.4375, 0.0625, 0.4375, 0.125, 0.375, 0.125, 0.4375, 0.3125, 0.5, 0.3125, 0.5, 0.375, 0.4375, 0.375, 0.5, 0.3125, 0.5625, 0.3125, 0.5625, 0.375, 0.5, 0.375, 0.375, 0.25, 0.4375, 0.25, 0.4375, 0.3125, 0.375, 0.3125, 0.4375, 0.25, 0.5, 0.25, 0.5, 0.3125, 0.4375, 0.3125, 0.5, 0.25, 0.5625, 0.25, 0.5625, 0.3125, 0.5, 0.3125, 0.5625, 0.25, 0.625, 0.25, 0.625, 0.3125, 0.5625, 0.3125, 0.5625, 0.3125, 0.625, 0.3125, 0.625, 0.375, 0.5625, 0.375, 0.375, 0.3125, 0.4375, 0.3125, 0.4375, 0.375, 0.375, 0.375, 0.4375, 0.875, 0.5, 0.875, 0.5, 0.9375, 0.4375, 0.9375, 0.5, 0.875, 0.5625, 0.875, 0.5625, 0.9375, 0.5, 0.9375, 0.5625, 0.875, 0.625, 0.875, 0.625, 0.9375, 0.5625, 0.9375, 0.5625, 0.9375, 0.625, 0.9375, 0.625, 1.0, 0.5625, 1.0, 0.5, 0.9375, 0.5625, 0.9375, 0.5625, 1.0, 0.5, 1.0, 0.4375, 0.9375, 0.5, 0.9375, 0.5, 1.0, 0.4375, 1.0, 0.375, 0.9375, 0.4375, 0.9375, 0.4375, 1.0, 0.375, 1.0, 0.375, 0.875, 0.4375, 0.875, 0.4375, 0.9375, 0.375, 0.9375, 0.1875, 0.5625, 0.25, 0.5625, 0.25, 0.625, 0.1875, 0.625, 0.1875, 0.625, 0.25, 0.625, 0.25, 0.6875, 0.1875, 0.6875, 0.125, 0.5, 0.1875, 0.5, 0.1875, 0.5625, 0.125, 0.5625, 0.1875, 0.5, 0.25, 0.5, 0.25, 0.5625, 0.1875, 0.5625, 0.1875, 0.6875, 0.25, 0.6875, 0.25, 0.75, 0.1875, 0.75, 0.125, 0.6875, 0.1875, 0.6875, 0.1875, 0.75, 0.125, 0.75, 0.125, 0.625, 0.1875, 0.625, 0.1875, 0.6875, 0.125, 0.6875, 0.125, 0.5625, 0.1875, 0.5625, 0.1875, 0.625, 0.125, 0.625, 0.75, 0.5625, 0.8125, 0.5625, 0.8125, 0.625, 0.75, 0.625, 0.75, 0.625, 0.8125, 0.625, 0.8125, 0.6875, 0.75, 0.6875, 0.75, 0.5, 0.8125, 0.5, 0.8125, 0.5625, 0.75, 0.5625, 0.8125, 0.5, 0.875, 0.5, 0.875, 0.5625, 0.8125, 0.5625, 0.8125, 0.5625, 0.875, 0.5625, 0.875, 0.625, 0.8125, 0.625, 0.8125, 0.625, 0.875, 0.625, 0.875, 0.6875, 0.8125, 0.6875, 0.8125, 0.6875, 0.875, 0.6875, 0.875, 0.75, 0.8125, 0.75, 0.75, 0.6875, 0.8125, 0.6875, 0.8125, 0.75, 0.75, 0.75, 0.4375, 0.0625, 0.4375, 0.125, 0.5, 0.125, 0.5, 0.0625, 0.5, 0.0625, 0.5, 0.125, 0.5625, 0.125, 0.5625, 0.0625, 0.4375, 0.125, 0.4375, 0.1875, 0.5, 0.1875, 0.5, 0.125, 0.5, 0.125, 0.5, 0.1875, 0.5625, 0.1875, 0.5625, 0.125, 0.375, 0.0, 0.375, 0.0625, 0.4375, 0.0625, 0.4375, 0.0, 0.4375, 0.0, 0.4375, 0.0625, 0.5, 0.0625, 0.5, 0.0, 0.5, 0.0, 0.5, 0.0625, 0.5625, 0.0625, 0.5625, 0.0, 0.5625, 0.0, 0.5625, 0.0625, 0.625, 0.0625, 0.625, 0.0, 0.5625, 0.0625, 0.5625, 0.125, 0.625, 0.125, 0.625, 0.0625, 0.5625, 0.125, 0.5625, 0.1875, 0.625, 0.1875, 0.625, 0.125, 0.5625, 0.1875, 0.5625, 0.25, 0.625, 0.25, 0.625, 0.1875, 0.5, 0.1875, 0.5, 0.25, 0.5625, 0.25, 0.5625, 0.1875, 0.4375, 0.1875, 0.4375, 0.25, 0.5, 0.25, 0.5, 0.1875, 0.375, 0.1875, 0.375, 0.25, 0.4375, 0.25, 0.4375, 0.1875, 0.375, 0.125, 0.375, 0.1875, 0.4375, 0.1875, 0.4375, 0.125, 0.375, 0.0625, 0.375, 0.125, 0.4375, 0.125, 0.4375, 0.0625, 0.4375, 0.3125, 0.4375, 0.375, 0.5, 0.375, 0.5, 0.3125, 0.5, 0.3125, 0.5, 0.375, 0.5625, 0.375, 0.5625, 0.3125, 0.375, 0.25, 0.375, 0.3125, 0.4375, 0.3125, 0.4375, 0.25, 0.4375, 0.25, 0.4375, 0.3125, 0.5, 0.3125, 0.5, 0.25, 0.5, 0.25, 0.5, 0.3125, 0.5625, 0.3125, 0.5625, 0.25, 0.5625, 0.25, 0.5625, 0.3125, 0.625, 0.3125, 0.625, 0.25, 0.5625, 0.3125, 0.5625, 0.375, 0.625, 0.375, 0.625, 0.3125, 0.375, 0.3125, 0.375, 0.375, 0.4375, 0.375, 0.4375, 0.3125, 0.4375, 0.875, 0.4375, 0.9375, 0.5, 0.9375, 0.5, 0.875, 0.5, 0.875, 0.5, 0.9375, 0.5625, 0.9375, 0.5625, 0.875, 0.5625, 0.875, 0.5625, 0.9375, 0.625, 0.9375, 0.625, 0.875, 0.5625, 0.9375, 0.5625, 1.0, 0.625, 1.0, 0.625, 0.9375, 0.5, 0.9375, 0.5, 1.0, 0.5625, 1.0, 0.5625, 0.9375, 0.4375, 0.9375, 0.4375, 1.0, 0.5, 1.0, 0.5, 0.9375, 0.375, 0.9375, 0.375, 1.0, 0.4375, 1.0, 0.4375, 0.9375, 0.375, 0.875, 0.375, 0.9375, 0.4375, 0.9375, 0.4375, 0.875, 0.1875, 0.5625, 0.1875, 0.625, 0.25, 0.625, 0.25, 0.5625, 0.1875, 0.625, 0.1875, 0.6875, 0.25, 0.6875, 0.25, 0.625, 0.125, 0.5, 0.125, 0.5625, 0.1875, 0.5625, 0.1875, 0.5, 0.1875, 0.5, 0.1875, 0.5625, 0.25, 0.5625, 0.25, 0.5, 0.1875, 0.6875, 0.1875, 0.75, 0.25, 0.75, 0.25, 0.6875, 0.125, 0.6875, 0.125, 0.75, 0.1875, 0.75, 0.1875, 0.6875, 0.125, 0.625, 0.125, 0.6875, 0.1875, 0.6875, 0.1875, 0.625, 0.125, 0.5625, 0.125, 0.625, 0.1875, 0.625, 0.1875, 0.5625, 0.75, 0.5625, 0.75, 0.625, 0.8125, 0.625, 0.8125, 0.5625, 0.75, 0.625, 0.75, 0.6875, 0.8125, 0.6875, 0.8125, 0.625, 0.75, 0.5, 0.75, 0.5625, 0.8125, 0.5625, 0.8125, 0.5, 0.8125, 0.5, 0.8125, 0.5625, 0.875, 0.5625, 0.875, 0.5, 0.8125, 0.5625, 0.8125, 0.625, 0.875, 0.625, 0.875, 0.5625, 0.8125, 0.625, 0.8125, 0.6875, 0.875, 0.6875, 0.875, 0.625, 0.8125, 0.6875, 0.8125, 0.75, 0.875, 0.75, 0.875, 0.6875, 0.75, 0.6875, 0.75, 0.75, 0.8125, 0.75, 0.8125, 0.6875, 0.4375, 0.375, 0.5, 0.375, 0.5, 0.375, 0.4375, 0.375, 0.5, 0.375, 0.5625, 0.375, 0.5625, 0.375, 0.5, 0.375, 0.5625, 0.375, 0.625, 0.375, 0.625, 0.375, 0.5625, 0.375, 0.375, 0.375, 0.4375, 0.375, 0.4375, 0.375, 0.375, 0.375, 0.5, 0.875, 0.4375, 0.875, 0.4375, 0.875, 0.5, 0.875, 0.5625, 0.875, 0.5, 0.875, 0.5, 0.875, 0.5625, 0.875, 0.625, 0.875, 0.5625, 0.875, 0.5625, 0.875, 0.625, 0.875, 0.4375, 0.875, 0.375, 0.875, 0.375, 0.875, 0.4375, 0.875, 0.25, 0.625, 0.25, 0.5625, 0.25, 0.5625, 0.25, 0.625, 0.25, 0.6875, 0.25, 0.625, 0.25, 0.625, 0.25, 0.6875, 0.25, 0.5625, 0.25, 0.5, 0.25, 0.5, 0.25, 0.5625, 0.25, 0.75, 0.25, 0.6875, 0.25, 0.6875, 0.25, 0.75, 0.75, 0.5625, 0.75, 0.625, 0.75, 0.625, 0.75, 0.5625, 0.75, 0.625, 0.75, 0.6875, 0.75, 0.6875, 0.75, 0.625, 0.75, 0.5, 0.75, 0.5625, 0.75, 0.5625, 0.75, 0.5, 0.75, 0.6875, 0.75, 0.75, 0.75, 0.75, 0.75, 0.6875, 0.75, 0.6875, 0.75, 0.75, 0.75, 0.75, 0.75, 0.6875, 0.75, 0.5, 0.75, 0.5625, 0.75, 0.5625, 0.75, 0.5, 0.75, 0.625, 0.75, 0.6875, 0.75, 0.6875, 0.75, 0.625, 0.75, 0.5625, 0.75, 0.625, 0.75, 0.625, 0.75, 0.5625, 0.25, 0.75, 0.25, 0.6875, 0.25, 0.6875, 0.25, 0.75, 0.25, 0.5625, 0.25, 0.5, 0.25, 0.5, 0.25, 0.5625, 0.25, 0.6875, 0.25, 0.625, 0.25, 0.625, 0.25, 0.6875, 0.25, 0.625, 0.25, 0.5625, 0.25, 0.5625, 0.25, 0.625, 0.4375, 0.875, 0.375, 0.875, 0.375, 0.875, 0.4375, 0.875, 0.625, 0.875, 0.5625, 0.875, 0.5625, 0.875, 0.625, 0.875, 0.5625, 0.875, 0.5, 0.875, 0.5, 0.875, 0.5625, 0.875, 0.5, 0.875, 0.4375, 0.875, 0.4375, 0.875, 0.5, 0.875, 0.375, 0.375, 0.4375, 0.375, 0.4375, 0.375, 0.375, 0.375, 0.5625, 0.375, 0.625, 0.375, 0.625, 0.375, 0.5625, 0.375, 0.5, 0.375, 0.5625, 0.375, 0.5625, 0.375, 0.5, 0.375, 0.4375, 0.375, 0.5, 0.375, 0.5, 0.375, 0.4375, 0.375])
me_cube_002.materials.append(mat_material_003)
me_cube_002.materials.append(mat_material_004)
me_cube_002.update()
me_plane = bpy.data.meshes.new('Plane')
me_plane.from_pydata([(-1.0, -1.0, 0.0), (1.0, -1.0, 0.0), (-1.0, 1.0, 0.0), (1.0, 1.0, 0.0)], [], [(0, 1, 3, 2)])
_uv = me_plane.uv_layers.new(name='UVMap')
_uv.uv.foreach_set('vector', [0.0, 0.0, 1.0, 0.0, 1.0, 1.0, 0.0, 1.0])
me_plane.materials.append(mat_material)
me_plane.update()

# ---- objects
ob_circle = bpy.data.objects.new('Circle', me_circle)
ob_circle_001 = bpy.data.objects.new('Circle.001', me_circle_001)
ob_cube = bpy.data.objects.new('Cube', me_cube)
ob_cube_001 = bpy.data.objects.new('Cube.001', me_cube_002)
ob_camera = bpy.data.objects.new('Camera', cam_camera)
ob_plane = bpy.data.objects.new('Plane', me_plane)
ob_area = bpy.data.objects.new('Area', light_area)
ob_area_001 = bpy.data.objects.new('Area.001', light_area_001)
ob_area_002 = bpy.data.objects.new('Area.002', light_area_002)
ob_area_003 = bpy.data.objects.new('Area.003', light_area_003)

# ---- transforms, parenting, visibility, modifiers, constraints
ob_circle.location = (0.004674, 0.01675, 0.1132)
ob_circle.rotation_euler = (0.09989, 0.003995, -0.07987)
_m = ob_circle.modifiers.new('Bevel', 'BEVEL')
_m.width = 0.04
_m.width_pct = 0.04
_m.segments = 4
_m = ob_circle.modifiers.new('Subdivision', 'SUBSURF')
_m.levels = 2
_m = ob_circle.modifiers.new('Auto Smooth', 'NODES')
_m.node_group = ng_auto_smooth
_gi = [s.identifier for s in ng_auto_smooth.interface.items_tree if s.item_type == 'SOCKET' and s.in_out == 'INPUT']
_m[_gi[1]] = 0.5236  # Angle
ob_circle_001.location = (0.004674, 0.01675, 0.2509)
ob_circle_001.rotation_euler = (0.09989, 0.003995, -0.07987)
ob_circle_001.scale = (0.9307, 0.9327, 1.112)
_m = ob_circle_001.modifiers.new('Bevel', 'BEVEL')
_m.width = 0.04
_m.width_pct = 0.04
_m.segments = 4
_m = ob_circle_001.modifiers.new('Subdivision', 'SUBSURF')
_m.levels = 2
_m = ob_circle_001.modifiers.new('Auto Smooth', 'NODES')
_m.node_group = ng_auto_smooth
_gi = [s.identifier for s in ng_auto_smooth.interface.items_tree if s.item_type == 'SOCKET' and s.in_out == 'INPUT']
_m[_gi[1]] = 0.5236  # Angle
ob_cube.location = (-0.5709, 0.3797, 0.6621)
ob_cube.rotation_euler = (-0.2161, 0.0909, -1.79)
ob_cube.scale = (0.999, 1.0, 1.051)
_m = ob_cube.modifiers.new('Subdivision', 'SUBSURF')
_m.levels = 2
_m = ob_cube.modifiers.new('Auto Smooth', 'NODES')
_m.node_group = ng_auto_smooth
_gi = [s.identifier for s in ng_auto_smooth.interface.items_tree if s.item_type == 'SOCKET' and s.in_out == 'INPUT']
_m[_gi[1]] = 0.5236  # Angle
ob_cube_001.location = (0.6656, -0.1568, 0.4518)
ob_cube_001.rotation_euler = (-0.8438, -0.06279, -2.373)
ob_cube_001.scale = (1.057, 1.058, 1.112)
_m = ob_cube_001.modifiers.new('Subdivision', 'SUBSURF')
_m.levels = 2
_m = ob_cube_001.modifiers.new('Auto Smooth', 'NODES')
_m.node_group = ng_auto_smooth
_gi = [s.identifier for s in ng_auto_smooth.interface.items_tree if s.item_type == 'SOCKET' and s.in_out == 'INPUT']
_m[_gi[1]] = 0.5236  # Angle
ob_camera.location = (0.0, -8.317, -2.519e-07)
ob_camera.rotation_euler = (1.571, -0.0, -0.0)
ob_plane.location = (0.0, 11.43, 0.0)
ob_plane.rotation_euler = (1.571, -0.0, 0.0)
ob_plane.scale = (10.48, 10.48, 10.48)
ob_area.location = (0.0, 3.033, 1.489)
ob_area.rotation_euler = (-1.222, -0.0, 0.0)
ob_area_001.location = (-3.363, -1.942, 1.932)
ob_area_001.rotation_euler = (1.109, -0.0, -0.7208)
ob_area_002.location = (3.9, -2.252, -1.706)
ob_area_002.rotation_euler = (1.933, -0.0, 1.047)
ob_area_003.location = (0.0, 9.566, 0.0)
ob_area_003.rotation_euler = (1.571, -0.0, 0.0)

# ---- collection membership
col_collection.objects.link(ob_circle)
col_collection.objects.link(ob_circle_001)
col_collection.objects.link(ob_cube)
col_collection.objects.link(ob_cube_001)
col_collection.objects.link(ob_camera)
col_collection.objects.link(ob_plane)
col_collection.objects.link(ob_area)
col_collection.objects.link(ob_area_001)
col_collection.objects.link(ob_area_002)
col_collection.objects.link(ob_area_003)

# ---- scene / render settings (as saved in the file)
scene.camera = ob_camera
scene.frame_start = 1; scene.frame_end = 250; scene.frame_set(1)
scene.render.engine = 'CYCLES'
scene.render.resolution_y = 1920
scene.cycles.samples = 512
scene.cycles.sampling_pattern = 'TABULATED_SOBOL'
scene.view_settings.look = 'AgX - Medium High Contrast'
bpy.context.view_layer.update()
